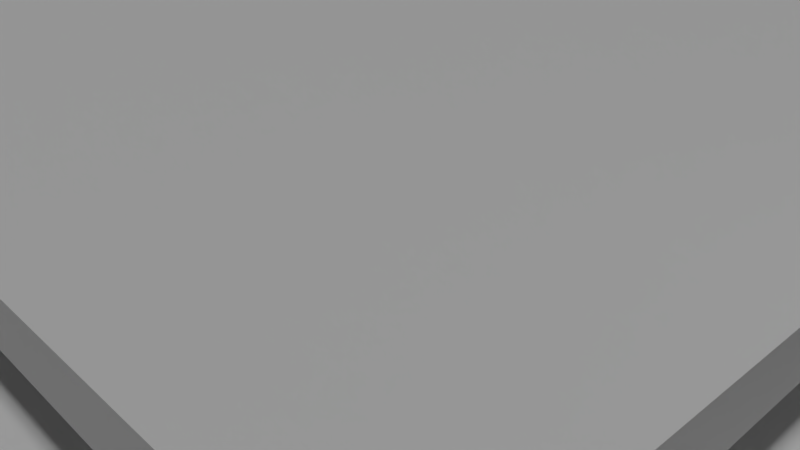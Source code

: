 # Source: harvest.blend  (saved by Blender 2.79.0; exported with 4.5.12 LTS)
import bpy
from mathutils import Matrix  # noqa: F401  (used for matrix-valued properties, if any)

bpy.ops.wm.read_factory_settings(use_empty=True)
scene = bpy.context.scene
scene.name = 'Scene'

# ---- collections
col_collection_1 = bpy.data.collections.new('Collection 1'); scene.collection.children.link(col_collection_1)

# ---- materials (node trees are filled in below, after node groups)
mat_stone = bpy.data.materials.new('Stone')
mat_stone.alpha_threshold = 0.0
mat_stone.use_transparent_shadow = False
mat_stone.roughness = 0.5
mat_default = bpy.data.materials.new('Default')
mat_default.alpha_threshold = 0.0
mat_default.use_transparent_shadow = False
mat_default.diffuse_color = (1.0, 0.0, 1.0, 1.0)
mat_default.roughness = 0.5
mat_grass1 = bpy.data.materials.new('Grass1')
mat_grass1.alpha_threshold = 0.0
mat_grass1.use_transparent_shadow = False
mat_grass1.roughness = 0.5
mat_rock1 = bpy.data.materials.new('Rock1')
mat_rock1.alpha_threshold = 0.0
mat_rock1.use_transparent_shadow = False
mat_rock1.roughness = 0.5
mat_rock2 = bpy.data.materials.new('Rock2')
mat_rock2.alpha_threshold = 0.0
mat_rock2.use_transparent_shadow = False
mat_rock2.roughness = 0.5
mat_rock3 = bpy.data.materials.new('Rock3')
mat_rock3.alpha_threshold = 0.0
mat_rock3.use_transparent_shadow = False
mat_rock3.roughness = 0.5
mat_grid = bpy.data.materials.new('Grid')
mat_grid.alpha_threshold = 0.0
mat_grid.use_transparent_shadow = False
mat_grid.roughness = 0.5

# ---- material node trees

# ---- world
world_world = bpy.data.worlds.new('World'); scene.world = world_world
world_world.color = (0.05088, 0.05088, 0.05088)
world_world.use_sun_shadow = False
world_world.sun_shadow_jitter_overblur = 0.0
world_world.cycles.sampling_method = 'MANUAL'

# ---- cameras
cam_camera = bpy.data.cameras.new('Camera')
cam_camera.clip_end = 100.0
cam_camera.lens = 35.0
cam_camera.sensor_width = 32.0
cam_camera.sensor_height = 18.0
cam_camera.ortho_scale = 7.314
cam_camera.dof.focus_distance = 0.0
cam_camera.dof.aperture_fstop = 128.0

# ---- lights
light_hemi = bpy.data.lights.new('Hemi', 'SUN')
light_hemi.transmission_factor = 0.0
light_hemi.angle = 0.1993
light_hemi.energy = 1.0
light_hemi.shadow_buffer_clip_start = 0.5
light_hemi.shadow_soft_size = 0.1
light_hemi.shadow_cascade_max_distance = 1000.0

# ---- meshes
me_suzanne = bpy.data.meshes.new('Suzanne')
me_suzanne.from_pydata([(0.1094, -0.1914, 0.04102), (-0.1094, -0.1914, 0.04102), (0.125, -0.1719, 0.02344), (-0.125, -0.1719, 0.02344), (0.1367, -0.1445, 0.01367), (-0.1367, -0.1445, 0.01367), (0.08789, -0.1543, -0.005859), (-0.08789, -0.1543, -0.005859), (0.08789, -0.1797, 0.007812), (-0.08789, -0.1797, 0.007812), (0.08789, -0.1953, 0.0332), (-0.08789, -0.1953, 0.0332), (0.06836, -0.1992, 0.04102), (-0.06836, -0.1992, 0.04102), (0.05078, -0.1855, 0.02344), (-0.05078, -0.1855, 0.02344), (0.03906, -0.1621, 0.01367), (-0.03906, -0.1621, 0.01367), (0.01953, -0.1641, 0.06055), (-0.01953, -0.1641, 0.06055), (0.03516, -0.1855, 0.06055), (-0.03516, -0.1855, 0.06055), (0.06055, -0.1992, 0.06055), (-0.06055, -0.1992, 0.06055), (0.06836, -0.1992, 0.08203), (-0.06836, -0.1992, 0.08203), (0.05078, -0.1855, 0.09766), (-0.05078, -0.1855, 0.09766), (0.03906, -0.1621, 0.1094), (-0.03906, -0.1621, 0.1094), (0.08789, -0.1543, 0.1289), (-0.08789, -0.1543, 0.1289), (0.08789, -0.1797, 0.1133), (-0.08789, -0.1797, 0.1133), (0.08789, -0.1953, 0.08984), (-0.08789, -0.1953, 0.08984), (0.1094, -0.1914, 0.08203), (-0.1094, -0.1914, 0.08203), (0.125, -0.1719, 0.09766), (-0.125, -0.1719, 0.09766), (0.1367, -0.1445, 0.1094), (-0.1367, -0.1445, 0.1094), (0.1562, -0.1406, 0.06055), (-0.1562, -0.1406, 0.06055), (0.1406, -0.168, 0.06055), (-0.1406, -0.168, 0.06055), (0.1172, -0.1895, 0.06055), (-0.1172, -0.1895, 0.06055), (0.1191, -0.1934, 0.06055), (-0.1191, -0.1934, 0.06055), (0.1113, -0.1953, 0.08398), (-0.1113, -0.1953, 0.08398), (0.08789, -0.2012, 0.09375), (-0.08789, -0.2012, 0.09375), (0.06641, -0.2051, 0.08398), (-0.06641, -0.2051, 0.08398), (0.05664, -0.2051, 0.06055), (-0.05664, -0.2051, 0.06055), (0.06641, -0.2051, 0.03906), (-0.06641, -0.2051, 0.03906), (0.08789, -0.207, 0.06055), (-0.08789, -0.207, 0.06055), (0.08789, -0.2012, 0.0293), (-0.08789, -0.2012, 0.0293), (0.1113, -0.1953, 0.03906), (-0.1113, -0.1953, 0.03906), (0.0, -0.1855, 0.1074), (0.0, -0.2051, 0.08789), (0.0, -0.1836, -0.1699), (0.0, -0.1953, -0.08008), (0.0, -0.1992, -0.04688), (0.0, -0.1797, -0.1934), (0.0, -0.1504, 0.1016), (0.0, -0.1426, 0.1426), (0.0, 0.1367, 0.2246), (0.0, 0.2129, 0.1406), (0.0, 0.207, 0.01758), (0.0, 0.08789, -0.0957), (0.05078, -0.1406, -0.04688), (-0.05078, -0.1406, -0.04688), (0.07812, -0.1426, -0.1094), (-0.07812, -0.1426, -0.1094), (0.08789, -0.1426, -0.1738), (-0.08789, -0.1426, -0.1738), (0.0918, -0.1328, -0.2227), (-0.0918, -0.1328, -0.2227), (0.08203, -0.1309, -0.2363), (-0.08203, -0.1309, -0.2363), (0.04492, -0.1387, -0.2422), (-0.04492, -0.1387, -0.2422), (0.0, -0.1445, -0.2461), (0.1094, -0.1328, -0.03516), (-0.1094, -0.1328, -0.03516), (0.1582, -0.1348, -0.009766), (-0.1582, -0.1348, -0.009766), (0.207, -0.1113, 0.03711), (-0.207, -0.1113, 0.03711), (0.2148, -0.1484, 0.1074), (-0.2148, -0.1484, 0.1074), (0.1777, -0.1562, 0.1211), (-0.1777, -0.1562, 0.1211), (0.123, -0.1719, 0.1504), (-0.123, -0.1719, 0.1504), (0.08008, -0.1836, 0.1895), (-0.08008, -0.1836, 0.1895), (0.03906, -0.1895, 0.1797), (-0.03906, -0.1895, 0.1797), (0.01562, -0.1875, 0.123), (-0.01562, -0.1875, 0.123), (0.04102, -0.1934, 0.1035), (-0.04102, -0.1934, 0.1035), (0.03125, -0.1914, 0.07617), (-0.03125, -0.1914, 0.07617), (0.05078, -0.1855, 0.02344), (-0.05078, -0.1855, 0.02344), (0.09375, -0.1758, 0.003906), (-0.09375, -0.1758, 0.003906), (0.123, -0.168, 0.01562), (-0.123, -0.168, 0.01562), (0.1562, -0.1621, 0.04688), (-0.1562, -0.1621, 0.04688), (0.1602, -0.1621, 0.07422), (-0.1602, -0.1621, 0.07422), (0.1504, -0.166, 0.09375), (-0.1504, -0.166, 0.09375), (0.1074, -0.1797, 0.1094), (-0.1074, -0.1797, 0.1094), (0.0625, -0.1895, 0.1172), (-0.0625, -0.1895, 0.1172), (0.0, -0.1836, -0.1914), (0.02734, -0.1836, -0.1797), (-0.02734, -0.1836, -0.1797), (0.0293, -0.1777, -0.209), (-0.0293, -0.1777, -0.209), (0.01562, -0.1738, -0.2207), (-0.01562, -0.1738, -0.2207), (0.0, -0.1719, -0.2227), (0.0, -0.1875, -0.04883), (0.0, -0.1855, -0.03516), (0.02539, -0.1855, -0.03711), (-0.02539, -0.1855, -0.03711), (0.03125, -0.1875, -0.05664), (-0.03125, -0.1875, -0.05664), (0.02148, -0.1855, -0.07227), (-0.02148, -0.1855, -0.07227), (0.09961, -0.168, -0.01172), (-0.09961, -0.168, -0.01172), (0.1543, -0.1562, 0.01367), (-0.1543, -0.1562, 0.01367), (0.1816, -0.1504, 0.05078), (-0.1816, -0.1504, 0.05078), (0.1855, -0.1641, 0.09375), (-0.1855, -0.1641, 0.09375), (0.1719, -0.1816, 0.1035), (-0.1719, -0.1816, 0.1035), (0.1094, -0.1992, 0.1367), (-0.1094, -0.1992, 0.1367), (0.07812, -0.209, 0.1602), (-0.07812, -0.209, 0.1602), (0.05078, -0.2129, 0.1543), (-0.05078, -0.2129, 0.1543), (0.02539, -0.2109, 0.1074), (-0.02539, -0.2109, 0.1074), (0.03125, -0.2031, -0.02539), (-0.03125, -0.2031, -0.02539), (0.05273, -0.1777, -0.1113), (-0.05273, -0.1777, -0.1113), (0.0625, -0.1719, -0.1758), (-0.0625, -0.1719, -0.1758), (0.06641, -0.166, -0.2051), (-0.06641, -0.166, -0.2051), (0.05859, -0.1582, -0.2285), (-0.05859, -0.1582, -0.2285), (0.04102, -0.1582, -0.2324), (-0.04102, -0.1582, -0.2324), (0.0, -0.1602, -0.2363), (0.0, -0.1816, 0.01172), (0.0, -0.1914, 0.05273), (0.08203, -0.1855, 0.1191), (-0.08203, -0.1855, 0.1191), (0.04102, -0.1875, 0.03516), (-0.04102, -0.1875, 0.03516), (0.0332, -0.1895, 0.05273), (-0.0332, -0.1895, 0.05273), (0.0293, -0.1836, -0.1719), (-0.0293, -0.1836, -0.1719), (0.01953, -0.1875, -0.1113), (-0.01953, -0.1875, -0.1113), (0.0, -0.1875, -0.1113), (0.0, -0.1855, -0.08203), (0.02344, -0.1953, -0.06836), (-0.02344, -0.1953, -0.06836), (0.0332, -0.1992, -0.05664), (-0.0332, -0.1992, -0.05664), (0.02734, -0.1953, -0.0332), (-0.02734, -0.1953, -0.0332), (0.009766, -0.1953, -0.03125), (-0.009766, -0.1953, -0.03125), (0.0, -0.207, -0.05078), (0.01172, -0.2031, -0.03711), (-0.01172, -0.2031, -0.03711), (0.02344, -0.2031, -0.03906), (-0.02344, -0.2031, -0.03906), (0.02734, -0.207, -0.05664), (-0.02734, -0.207, -0.05664), (0.01953, -0.2012, -0.0625), (-0.01953, -0.2012, -0.0625), (0.0, -0.2012, -0.07227), (0.06445, -0.1387, -0.07812), (-0.06445, -0.1387, -0.07812), (0.04102, -0.1777, -0.06055), (-0.04102, -0.1777, -0.06055), (0.04492, -0.1777, -0.07812), (-0.04492, -0.1777, -0.07812), (0.05859, -0.1387, -0.0625), (-0.05859, -0.1387, -0.0625), (0.0, -0.1719, -0.2188), (0.01172, -0.1719, -0.2168), (-0.01172, -0.1719, -0.2168), (0.02344, -0.1777, -0.2051), (-0.02344, -0.1777, -0.2051), (0.02344, -0.1816, -0.1855), (-0.02344, -0.1816, -0.1855), (0.0, -0.1641, -0.1953), (0.02344, -0.166, -0.1875), (-0.02344, -0.166, -0.1875), (0.02344, -0.1602, -0.2031), (-0.02344, -0.1602, -0.2031), (0.01172, -0.1582, -0.2129), (-0.01172, -0.1582, -0.2129), (0.0, -0.1582, -0.2148), (0.04297, -0.1953, 0.05469), (-0.04297, -0.1953, 0.05469), (0.04688, -0.1934, 0.03906), (-0.04688, -0.1934, 0.03906), (0.08398, -0.1895, 0.1074), (-0.08398, -0.1895, 0.1074), (0.06836, -0.1934, 0.1055), (-0.06836, -0.1934, 0.1055), (0.1055, -0.1934, 0.09961), (-0.1055, -0.1934, 0.09961), (0.1406, -0.1738, 0.08789), (-0.1406, -0.1738, 0.08789), (0.1465, -0.1719, 0.07227), (-0.1465, -0.1719, 0.07227), (0.1445, -0.1699, 0.04883), (-0.1445, -0.1699, 0.04883), (0.1191, -0.1797, 0.02539), (-0.1191, -0.1797, 0.02539), (0.09375, -0.1855, 0.01562), (-0.09375, -0.1855, 0.01562), (0.05664, -0.1953, 0.02734), (-0.05664, -0.1953, 0.02734), (0.04492, -0.1953, 0.07422), (-0.04492, -0.1953, 0.07422), (0.05273, -0.1953, 0.09375), (-0.05273, -0.1953, 0.09375), (0.05859, -0.1895, 0.08984), (-0.05859, -0.1895, 0.08984), (0.04883, -0.1895, 0.07422), (-0.04883, -0.1895, 0.07422), (0.06055, -0.1895, 0.03125), (-0.06055, -0.1895, 0.03125), (0.09375, -0.1816, 0.02148), (-0.09375, -0.1816, 0.02148), (0.1152, -0.1758, 0.0293), (-0.1152, -0.1758, 0.0293), (0.1367, -0.168, 0.05273), (-0.1367, -0.168, 0.05273), (0.1387, -0.168, 0.07031), (-0.1387, -0.168, 0.07031), (0.1328, -0.1699, 0.08398), (-0.1328, -0.1699, 0.08398), (0.1035, -0.1875, 0.09766), (-0.1035, -0.1875, 0.09766), (0.07031, -0.1914, 0.09961), (-0.07031, -0.1914, 0.09961), (0.08398, -0.1875, 0.1016), (-0.08398, -0.1875, 0.1016), (0.05078, -0.1875, 0.04297), (-0.05078, -0.1875, 0.04297), (0.04883, -0.1875, 0.05664), (-0.04883, -0.1875, 0.05664), (0.02734, -0.1523, 0.1152), (-0.02734, -0.1523, 0.1152), (0.04883, -0.1543, 0.166), (-0.04883, -0.1543, 0.166), (0.08398, -0.1484, 0.1719), (-0.08398, -0.1484, 0.1719), (0.1211, -0.1387, 0.1387), (-0.1211, -0.1387, 0.1387), (0.1699, -0.123, 0.1133), (-0.1699, -0.123, 0.1133), (0.1992, -0.1152, 0.1016), (-0.1992, -0.1152, 0.1016), (0.1934, -0.09375, 0.04102), (-0.1934, -0.09375, 0.04102), (0.1504, -0.1035, 0.0), (-0.1504, -0.1035, 0.0), (0.1094, -0.1172, -0.02344), (-0.1094, -0.1172, -0.02344), (0.0, -0.07227, 0.2246), (0.0, 0.01953, 0.2461), (0.0, 0.168, -0.04883), (0.0, -0.04688, -0.1152), (0.0, -0.1152, -0.2441), (0.0, -0.08594, -0.2012), (0.0, -0.08008, -0.1426), (0.0, -0.07031, -0.1211), (0.2129, -0.01367, 0.05859), (-0.2129, -0.01367, 0.05859), (0.2148, 0.01172, 0.08008), (-0.2148, 0.01172, 0.08008), (0.1934, 0.1094, 0.06641), (-0.1934, 0.1094, 0.06641), (0.1152, 0.1758, 0.1094), (-0.1152, 0.1758, 0.1094), (0.1836, -0.01758, -0.01172), (-0.1836, -0.01758, -0.01172), (0.1484, 0.04102, -0.03125), (-0.1484, 0.04102, -0.03125), (0.1602, 0.1074, -0.001953), (-0.1602, 0.1074, -0.001953), (0.08398, 0.166, 0.01367), (-0.08398, 0.166, 0.01367), (0.05859, -0.1016, -0.08789), (-0.05859, -0.1016, -0.08789), (0.04492, -0.06445, -0.1035), (-0.04492, -0.06445, -0.1035), (0.07227, -0.0957, -0.1777), (-0.07227, -0.0957, -0.1777), (0.0625, -0.09766, -0.125), (-0.0625, -0.09766, -0.125), (0.08203, -0.09961, -0.2285), (-0.08203, -0.09961, -0.2285), (0.03516, -0.0918, -0.1895), (-0.03516, -0.0918, -0.1895), (0.03125, -0.08984, -0.1348), (-0.03125, -0.08984, -0.1348), (0.04102, -0.1094, -0.2363), (-0.04102, -0.1094, -0.2363), (0.05469, -0.1074, -0.07031), (-0.05469, -0.1074, -0.07031), (0.05273, -0.1172, -0.05664), (-0.05273, -0.1172, -0.05664), (0.05078, -0.125, -0.04297), (-0.05078, -0.125, -0.04297), (0.05273, -0.04102, -0.09766), (-0.05273, -0.04102, -0.09766), (0.07422, 0.06641, -0.07812), (-0.07422, 0.06641, -0.07812), (0.08594, 0.1348, -0.03711), (-0.08594, 0.1348, -0.03711), (0.1133, 0.0957, 0.2168), (-0.1133, 0.0957, 0.2168), (0.1133, 0.01758, 0.2324), (-0.1133, 0.01758, 0.2324), (0.1133, -0.05859, 0.2129), (-0.1133, -0.05859, 0.2129), (0.1152, -0.1074, 0.1309), (-0.1152, -0.1074, 0.1309), (0.1816, -0.08398, 0.1016), (-0.1816, -0.08398, 0.1016), (0.1582, -0.07031, 0.1133), (-0.1582, -0.07031, 0.1133), (0.1602, -0.01367, 0.1758), (-0.1602, -0.01367, 0.1758), (0.1992, -0.03125, 0.1406), (-0.1992, -0.03125, 0.1406), (0.1992, 0.0293, 0.1543), (-0.1992, 0.0293, 0.1543), (0.1602, 0.04883, 0.1875), (-0.1602, 0.04883, 0.1875), (0.1602, 0.1113, 0.1699), (-0.1602, 0.1113, 0.1699), (0.1992, 0.08984, 0.1348), (-0.1992, 0.08984, 0.1348), (0.1543, 0.1465, 0.08203), (-0.1543, 0.1465, 0.08203), (0.1211, 0.1367, 0.005859), (-0.1211, 0.1367, 0.005859), (0.2051, 0.05078, 0.08203), (-0.2051, 0.05078, 0.08203), (0.1016, -0.03711, -0.04297), (-0.1016, -0.03711, -0.04297), (0.1074, 0.05273, -0.04883), (-0.1074, 0.05273, -0.04883), (0.2227, 0.05859, 0.1016), (-0.2227, 0.05859, 0.1016), (0.1934, 0.03125, -0.03516), (-0.1934, 0.03125, -0.03516), (0.2598, 0.08203, -0.02539), (-0.2598, 0.08203, -0.02539), (0.3203, 0.1074, 0.01367), (-0.3203, 0.1074, 0.01367), (0.3379, 0.1055, 0.08008), (-0.3379, 0.1055, 0.08008), (0.3086, 0.1055, 0.127), (-0.3086, 0.1055, 0.127), (0.2559, 0.07812, 0.1191), (-0.2559, 0.07812, 0.1191), (0.2539, 0.07227, 0.1035), (-0.2539, 0.07227, 0.1035), (0.2969, 0.09766, 0.1094), (-0.2969, 0.09766, 0.1094), (0.3164, 0.1016, 0.07227), (-0.3164, 0.1016, 0.07227), (0.3027, 0.1016, 0.01953), (-0.3027, 0.1016, 0.01953), (0.2578, 0.07617, -0.009766), (-0.2578, 0.07617, -0.009766), (0.207, 0.0332, -0.01758), (-0.207, 0.0332, -0.01758), (0.2305, 0.05469, 0.08984), (-0.2305, 0.05469, 0.08984), (0.2363, 0.07227, 0.07617), (-0.2363, 0.07227, 0.07617), (0.2207, 0.05273, -0.005859), (-0.2207, 0.05273, -0.005859), (0.2598, 0.0918, 0.0), (-0.2598, 0.0918, 0.0), (0.2969, 0.1113, 0.02344), (-0.2969, 0.1113, 0.02344), (0.3086, 0.1113, 0.0625), (-0.3086, 0.1113, 0.0625), (0.293, 0.1094, 0.08984), (-0.293, 0.1094, 0.08984), (0.2559, 0.08984, 0.08594), (-0.2559, 0.08984, 0.08594), (0.2109, 0.05273, 0.07227), (-0.2109, 0.05273, 0.07227), (0.209, 0.06836, 0.04297), (-0.209, 0.06836, 0.04297), (0.1895, 0.06836, 0.02344), (-0.1895, 0.06836, 0.02344), (0.2051, 0.06836, 0.02148), (-0.2051, 0.06836, 0.02148), (0.2109, 0.06836, 0.003906), (-0.2109, 0.06836, 0.003906), (0.2031, 0.06836, -0.003906), (-0.2031, 0.06836, -0.003906), (0.1816, 0.01758, 0.0), (-0.1816, 0.01758, 0.0), (0.1797, 0.04297, -0.005859), (-0.1797, 0.04297, -0.005859), (0.1797, 0.04688, 0.009766), (-0.1797, 0.04688, 0.009766), (0.1992, 0.05273, 0.05078), (-0.1992, 0.05273, 0.05078), (0.2227, 0.06641, 0.06055), (-0.2227, 0.06641, 0.06055), (0.2227, 0.08008, 0.05859), (-0.2227, 0.08008, 0.05859), (0.2031, 0.08008, -0.003906), (-0.2031, 0.08008, -0.003906), (0.2129, 0.08008, 0.003906), (-0.2129, 0.08008, 0.003906), (0.207, 0.08008, 0.01953), (-0.207, 0.08008, 0.01953), (0.1914, 0.08008, 0.02344), (-0.1914, 0.08008, 0.02344), (0.2109, 0.08008, 0.04297), (-0.2109, 0.08008, 0.04297), (0.2598, 0.1035, 0.08203), (-0.2598, 0.1035, 0.08203), (0.2969, 0.1211, 0.08594), (-0.2969, 0.1211, 0.08594), (0.3145, 0.123, 0.06055), (-0.3145, 0.123, 0.06055), (0.3027, 0.1211, 0.02148), (-0.3027, 0.1211, 0.02148), (0.2617, 0.1055, 0.0), (-0.2617, 0.1055, 0.0), (0.2207, 0.06641, -0.003906), (-0.2207, 0.06641, -0.003906), (0.2383, 0.08594, 0.07227), (-0.2383, 0.08594, 0.07227), (0.2227, 0.08203, 0.02734), (-0.2227, 0.08203, 0.02734), (0.2344, 0.08398, 0.01562), (-0.2344, 0.08398, 0.01562), (0.25, 0.0918, 0.03125), (-0.25, 0.0918, 0.03125), (0.2402, 0.08789, 0.04297), (-0.2402, 0.08789, 0.04297), (0.2539, 0.09375, 0.05859), (-0.2539, 0.09375, 0.05859), (0.2637, 0.0957, 0.04688), (-0.2637, 0.0957, 0.04688), (0.2773, 0.09766, 0.05273), (-0.2773, 0.09766, 0.05273), (0.2715, 0.09766, 0.06836), (-0.2715, 0.09766, 0.06836), (0.2559, 0.1211, 0.1094), (-0.2559, 0.1211, 0.1094), (0.3125, 0.1367, 0.1172), (-0.3125, 0.1367, 0.1172), (0.3418, 0.125, 0.07422), (-0.3418, 0.125, 0.07422), (0.3281, 0.1328, 0.01367), (-0.3281, 0.1328, 0.01367), (0.2598, 0.123, -0.02148), (-0.2598, 0.123, -0.02148), (0.1973, 0.08203, -0.03125), (-0.1973, 0.08203, -0.03125), (0.2148, 0.0957, 0.0957), (-0.2148, 0.0957, 0.0957)], [], [(46, 0, 2, 44), (3, 1, 47, 45), (44, 2, 4, 42), (5, 3, 45, 43), (2, 8, 6, 4), (7, 9, 3, 5), (0, 10, 8, 2), (9, 11, 1, 3), (10, 12, 14, 8), (15, 13, 11, 9), (8, 14, 16, 6), (17, 15, 9, 7), (14, 20, 18, 16), (19, 21, 15, 17), (12, 22, 20, 14), (21, 23, 13, 15), (22, 24, 26, 20), (27, 25, 23, 21), (20, 26, 28, 18), (29, 27, 21, 19), (26, 32, 30, 28), (31, 33, 27, 29), (24, 34, 32, 26), (33, 35, 25, 27), (34, 36, 38, 32), (39, 37, 35, 33), (32, 38, 40, 30), (41, 39, 33, 31), (38, 44, 42, 40), (43, 45, 39, 41), (36, 46, 44, 38), (45, 47, 37, 39), (46, 36, 50, 48), (51, 37, 47, 49), (36, 34, 52, 50), (53, 35, 37, 51), (34, 24, 54, 52), (55, 25, 35, 53), (24, 22, 56, 54), (57, 23, 25, 55), (22, 12, 58, 56), (59, 13, 23, 57), (12, 10, 62, 58), (63, 11, 13, 59), (10, 0, 64, 62), (65, 1, 11, 63), (0, 46, 48, 64), (49, 47, 1, 65), (60, 64, 48), (49, 65, 61), (62, 64, 60), (61, 65, 63), (60, 58, 62), (63, 59, 61), (60, 56, 58), (59, 57, 61), (60, 54, 56), (57, 55, 61), (60, 52, 54), (55, 53, 61), (60, 50, 52), (53, 51, 61), (60, 48, 50), (51, 49, 61), (88, 173, 175, 90), (175, 174, 89, 90), (86, 171, 173, 88), (174, 172, 87, 89), (84, 169, 171, 86), (172, 170, 85, 87), (82, 167, 169, 84), (170, 168, 83, 85), (80, 165, 167, 82), (168, 166, 81, 83), (78, 91, 145, 163), (146, 92, 79, 164), (91, 93, 147, 145), (148, 94, 92, 146), (93, 95, 149, 147), (150, 96, 94, 148), (95, 97, 151, 149), (152, 98, 96, 150), (97, 99, 153, 151), (154, 100, 98, 152), (99, 101, 155, 153), (156, 102, 100, 154), (101, 103, 157, 155), (158, 104, 102, 156), (103, 105, 159, 157), (160, 106, 104, 158), (105, 107, 161, 159), (162, 108, 106, 160), (107, 66, 67, 161), (67, 66, 108, 162), (109, 127, 159, 161), (160, 128, 110, 162), (127, 178, 157, 159), (158, 179, 128, 160), (125, 155, 157, 178), (158, 156, 126, 179), (123, 153, 155, 125), (156, 154, 124, 126), (121, 151, 153, 123), (154, 152, 122, 124), (119, 149, 151, 121), (152, 150, 120, 122), (117, 147, 149, 119), (150, 148, 118, 120), (115, 145, 147, 117), (148, 146, 116, 118), (113, 163, 145, 115), (146, 164, 114, 116), (113, 180, 176, 163), (176, 181, 114, 164), (109, 161, 67, 111), (67, 162, 110, 112), (111, 67, 177, 182), (177, 67, 112, 183), (176, 180, 182, 177), (183, 181, 176, 177), (134, 136, 175, 173), (175, 136, 135, 174), (132, 134, 173, 171), (174, 135, 133, 172), (130, 132, 171, 169), (172, 133, 131, 170), (165, 186, 184, 167), (185, 187, 166, 168), (130, 169, 167, 184), (168, 170, 131, 185), (143, 189, 188, 186), (188, 189, 144, 187), (184, 186, 188, 68), (188, 187, 185, 68), (129, 130, 184, 68), (185, 131, 129, 68), (141, 192, 190, 143), (191, 193, 142, 144), (139, 194, 192, 141), (193, 195, 140, 142), (138, 196, 194, 139), (195, 197, 138, 140), (137, 70, 196, 138), (197, 70, 137, 138), (189, 143, 190, 69), (191, 144, 189, 69), (69, 190, 205, 207), (206, 191, 69, 207), (70, 198, 199, 196), (200, 198, 70, 197), (196, 199, 201, 194), (202, 200, 197, 195), (194, 201, 203, 192), (204, 202, 195, 193), (192, 203, 205, 190), (206, 204, 193, 191), (198, 203, 201, 199), (202, 204, 198, 200), (198, 207, 205, 203), (206, 207, 198, 204), (138, 139, 163, 176), (164, 140, 138, 176), (139, 141, 210, 163), (211, 142, 140, 164), (141, 143, 212, 210), (213, 144, 142, 211), (143, 186, 165, 212), (166, 187, 144, 213), (80, 208, 212, 165), (213, 209, 81, 166), (208, 214, 210, 212), (211, 215, 209, 213), (78, 163, 210, 214), (211, 164, 79, 215), (130, 129, 71, 221), (71, 129, 131, 222), (132, 130, 221, 219), (222, 131, 133, 220), (134, 132, 219, 217), (220, 133, 135, 218), (136, 134, 217, 216), (218, 135, 136, 216), (216, 217, 228, 230), (229, 218, 216, 230), (217, 219, 226, 228), (227, 220, 218, 229), (219, 221, 224, 226), (225, 222, 220, 227), (221, 71, 223, 224), (223, 71, 222, 225), (223, 230, 228, 224), (229, 230, 223, 225), (224, 228, 226), (227, 229, 225), (182, 180, 233, 231), (234, 181, 183, 232), (111, 182, 231, 253), (232, 183, 112, 254), (109, 111, 253, 255), (254, 112, 110, 256), (180, 113, 251, 233), (252, 114, 181, 234), (113, 115, 249, 251), (250, 116, 114, 252), (115, 117, 247, 249), (248, 118, 116, 250), (117, 119, 245, 247), (246, 120, 118, 248), (119, 121, 243, 245), (244, 122, 120, 246), (121, 123, 241, 243), (242, 124, 122, 244), (123, 125, 239, 241), (240, 126, 124, 242), (125, 178, 235, 239), (236, 179, 126, 240), (178, 127, 237, 235), (238, 128, 179, 236), (127, 109, 255, 237), (256, 110, 128, 238), (237, 255, 257, 275), (258, 256, 238, 276), (235, 237, 275, 277), (276, 238, 236, 278), (239, 235, 277, 273), (278, 236, 240, 274), (241, 239, 273, 271), (274, 240, 242, 272), (243, 241, 271, 269), (272, 242, 244, 270), (245, 243, 269, 267), (270, 244, 246, 268), (247, 245, 267, 265), (268, 246, 248, 266), (249, 247, 265, 263), (266, 248, 250, 264), (251, 249, 263, 261), (264, 250, 252, 262), (233, 251, 261, 279), (262, 252, 234, 280), (255, 253, 259, 257), (260, 254, 256, 258), (253, 231, 281, 259), (282, 232, 254, 260), (231, 233, 279, 281), (280, 234, 232, 282), (66, 107, 283, 72), (284, 108, 66, 72), (107, 105, 285, 283), (286, 106, 108, 284), (105, 103, 287, 285), (288, 104, 106, 286), (103, 101, 289, 287), (290, 102, 104, 288), (101, 99, 291, 289), (292, 100, 102, 290), (99, 97, 293, 291), (294, 98, 100, 292), (97, 95, 295, 293), (296, 96, 98, 294), (95, 93, 297, 295), (298, 94, 96, 296), (93, 91, 299, 297), (300, 92, 94, 298), (307, 308, 327, 337), (328, 308, 307, 338), (306, 307, 337, 335), (338, 307, 306, 336), (305, 306, 335, 339), (336, 306, 305, 340), (88, 90, 305, 339), (305, 90, 89, 340), (86, 88, 339, 333), (340, 89, 87, 334), (84, 86, 333, 329), (334, 87, 85, 330), (82, 84, 329, 331), (330, 85, 83, 332), (329, 335, 337, 331), (338, 336, 330, 332), (329, 333, 339, 335), (340, 334, 330, 336), (325, 331, 337, 327), (338, 332, 326, 328), (80, 82, 331, 325), (332, 83, 81, 326), (208, 341, 343, 214), (344, 342, 209, 215), (80, 325, 341, 208), (342, 326, 81, 209), (78, 214, 343, 345), (344, 215, 79, 346), (78, 345, 299, 91), (300, 346, 79, 92), (76, 323, 351, 303), (352, 324, 76, 303), (303, 351, 349, 77), (350, 352, 303, 77), (77, 349, 347, 304), (348, 350, 77, 304), (304, 347, 327, 308), (328, 348, 304, 308), (325, 327, 347, 341), (348, 328, 326, 342), (295, 297, 317, 309), (318, 298, 296, 310), (75, 315, 323, 76), (324, 316, 75, 76), (301, 357, 355, 302), (356, 358, 301, 302), (302, 355, 353, 74), (354, 356, 302, 74), (74, 353, 315, 75), (316, 354, 74, 75), (291, 293, 361, 363), (362, 294, 292, 364), (363, 361, 367, 365), (368, 362, 364, 366), (365, 367, 369, 371), (370, 368, 366, 372), (371, 369, 375, 373), (376, 370, 372, 374), (313, 377, 373, 375), (374, 378, 314, 376), (315, 353, 373, 377), (374, 354, 316, 378), (353, 355, 371, 373), (372, 356, 354, 374), (355, 357, 365, 371), (366, 358, 356, 372), (357, 359, 363, 365), (364, 360, 358, 366), (289, 291, 363, 359), (364, 292, 290, 360), (73, 359, 357, 301), (358, 360, 73, 301), (283, 285, 287, 289), (288, 286, 284, 290), (283, 289, 359, 73), (360, 290, 284, 73), (72, 283, 73), (73, 284, 72), (293, 295, 309, 361), (310, 296, 294, 362), (309, 311, 367, 361), (368, 312, 310, 362), (311, 381, 369, 367), (370, 382, 312, 368), (313, 375, 369, 381), (370, 376, 314, 382), (347, 349, 385, 383), (386, 350, 348, 384), (317, 383, 385, 319), (386, 384, 318, 320), (297, 299, 383, 317), (384, 300, 298, 318), (299, 343, 341, 383), (342, 344, 300, 384), (341, 347, 383), (384, 348, 342), (299, 345, 343), (344, 346, 300), (313, 321, 379, 377), (380, 322, 314, 378), (315, 377, 379, 323), (380, 378, 316, 324), (319, 385, 379, 321), (380, 386, 320, 322), (349, 351, 379, 385), (380, 352, 350, 386), (323, 379, 351), (352, 380, 324), (399, 387, 413, 401), (414, 388, 400, 402), (399, 401, 403, 397), (404, 402, 400, 398), (397, 403, 405, 395), (406, 404, 398, 396), (395, 405, 407, 393), (408, 406, 396, 394), (393, 407, 409, 391), (410, 408, 394, 392), (391, 409, 411, 389), (412, 410, 392, 390), (409, 419, 417, 411), (418, 420, 410, 412), (407, 421, 419, 409), (420, 422, 408, 410), (405, 423, 421, 407), (422, 424, 406, 408), (403, 425, 423, 405), (424, 426, 404, 406), (401, 427, 425, 403), (426, 428, 402, 404), (401, 413, 415, 427), (416, 414, 402, 428), (317, 319, 443, 441), (444, 320, 318, 442), (319, 389, 411, 443), (412, 390, 320, 444), (309, 317, 441, 311), (442, 318, 310, 312), (381, 429, 413, 387), (414, 430, 382, 388), (411, 417, 439, 443), (440, 418, 412, 444), (437, 445, 443, 439), (444, 446, 438, 440), (433, 445, 437, 435), (438, 446, 434, 436), (431, 447, 445, 433), (446, 448, 432, 434), (429, 447, 431, 449), (432, 448, 430, 450), (413, 429, 449, 415), (450, 430, 414, 416), (311, 447, 429, 381), (430, 448, 312, 382), (311, 441, 445, 447), (446, 442, 312, 448), (441, 443, 445), (446, 444, 442), (415, 449, 451, 475), (452, 450, 416, 476), (449, 431, 461, 451), (462, 432, 450, 452), (431, 433, 459, 461), (460, 434, 432, 462), (433, 435, 457, 459), (458, 436, 434, 460), (435, 437, 455, 457), (456, 438, 436, 458), (437, 439, 453, 455), (454, 440, 438, 456), (439, 417, 473, 453), (474, 418, 440, 454), (427, 415, 475, 463), (476, 416, 428, 464), (425, 427, 463, 465), (464, 428, 426, 466), (423, 425, 465, 467), (466, 426, 424, 468), (421, 423, 467, 469), (468, 424, 422, 470), (419, 421, 469, 471), (470, 422, 420, 472), (417, 419, 471, 473), (472, 420, 418, 474), (457, 455, 479, 477), (480, 456, 458, 478), (477, 479, 481, 483), (482, 480, 478, 484), (483, 481, 487, 485), (488, 482, 484, 486), (485, 487, 489, 491), (490, 488, 486, 492), (463, 475, 485, 491), (486, 476, 464, 492), (451, 483, 485, 475), (486, 484, 452, 476), (451, 461, 477, 483), (478, 462, 452, 484), (457, 477, 461, 459), (462, 478, 458, 460), (453, 473, 479, 455), (480, 474, 454, 456), (471, 481, 479, 473), (480, 482, 472, 474), (469, 487, 481, 471), (482, 488, 470, 472), (467, 489, 487, 469), (488, 490, 468, 470), (465, 491, 489, 467), (490, 492, 466, 468), (463, 491, 465), (466, 492, 464), (391, 389, 503, 501), (504, 390, 392, 502), (393, 391, 501, 499), (502, 392, 394, 500), (395, 393, 499, 497), (500, 394, 396, 498), (397, 395, 497, 495), (498, 396, 398, 496), (399, 397, 495, 493), (496, 398, 400, 494), (387, 399, 493, 505), (494, 400, 388, 506), (493, 501, 503, 505), (504, 502, 494, 506), (493, 495, 499, 501), (500, 496, 494, 502), (495, 497, 499), (500, 498, 496), (313, 381, 387, 505), (388, 382, 314, 506), (313, 505, 503, 321), (504, 506, 314, 322), (319, 321, 503, 389), (504, 322, 320, 390)])
_uv = me_suzanne.uv_layers.new(name='UVMap')
_uv.uv.foreach_set('vector', [3.646, -1.22, 3.648, -1.34, 3.821, -1.401, 3.826, -1.141, 3.211, -2.464, 3.381, -2.395, 3.378, -2.276, 3.195, -2.204, 3.826, -1.141, 3.821, -1.401, 4.047, -1.443, 4.03, -1.049, 2.987, -2.516, 3.211, -2.464, 3.195, -2.204, 2.987, -2.122, 3.821, -1.401, 3.642, -1.584, 3.766, -1.762, 4.047, -1.443, 3.282, -2.822, 3.398, -2.639, 3.211, -2.464, 2.987, -2.516, 3.648, -1.34, 3.56, -1.435, 3.642, -1.584, 3.821, -1.401, 3.398, -2.639, 3.474, -2.486, 3.381, -2.395, 3.211, -2.464, 3.56, -1.435, 3.438, -1.436, 3.392, -1.588, 3.642, -1.584, 3.648, -2.632, 3.595, -2.482, 3.474, -2.486, 3.398, -2.639, 3.642, -1.584, 3.392, -1.588, 3.321, -1.806, 3.766, -1.762, 3.728, -2.846, 3.648, -2.632, 3.398, -2.639, 3.282, -2.822, 3.392, -1.588, 3.186, -1.43, 2.987, -1.505, 3.321, -1.806, 4.049, -2.531, 3.847, -2.465, 3.648, -2.632, 3.728, -2.846, 3.438, -1.436, 3.34, -1.358, 3.186, -1.43, 3.392, -1.588, 3.847, -2.465, 3.69, -2.399, 3.595, -2.482, 3.648, -2.632, 3.34, -1.358, 3.342, -1.223, 3.195, -1.165, 3.186, -1.43, 3.826, -2.2, 3.682, -2.265, 3.69, -2.399, 3.847, -2.465, 3.186, -1.43, 3.195, -1.165, 3.003, -1.057, 2.987, -1.505, 4.013, -2.083, 3.826, -2.2, 3.847, -2.465, 4.049, -2.531, 3.195, -1.165, 3.372, -0.9804, 3.322, -0.7664, 3.003, -1.057, 3.682, -1.808, 3.641, -2.024, 3.826, -2.2, 4.013, -2.083, 3.342, -1.223, 3.424, -1.133, 3.372, -0.9804, 3.195, -1.165, 3.641, -2.024, 3.596, -2.178, 3.682, -2.265, 3.826, -2.2, 3.424, -1.133, 3.554, -1.131, 3.628, -0.9697, 3.372, -0.9804, 3.384, -2.024, 3.466, -2.182, 3.596, -2.178, 3.641, -2.024, 3.372, -0.9804, 3.628, -0.9697, 3.741, -0.7664, 3.322, -0.7664, 3.263, -1.826, 3.384, -2.024, 3.641, -2.024, 3.682, -1.808, 3.628, -0.9697, 3.826, -1.141, 4.03, -1.049, 3.741, -0.7664, 2.987, -2.122, 3.195, -2.204, 3.384, -2.024, 3.263, -1.826, 3.554, -1.131, 3.646, -1.22, 3.826, -1.141, 3.628, -0.9697, 3.195, -2.204, 3.378, -2.276, 3.466, -2.182, 3.384, -2.024, 3.646, -1.22, 3.554, -1.131, 3.541, -1.153, 3.627, -1.228, 3.48, -2.204, 3.466, -2.182, 3.378, -2.276, 3.397, -2.283, 3.554, -1.131, 3.424, -1.133, 3.434, -1.169, 3.541, -1.153, 3.588, -2.214, 3.596, -2.178, 3.466, -2.182, 3.48, -2.204, 3.424, -1.133, 3.342, -1.223, 3.374, -1.239, 3.434, -1.169, 3.651, -2.282, 3.682, -2.265, 3.596, -2.178, 3.588, -2.214, 3.342, -1.223, 3.34, -1.358, 3.381, -1.338, 3.374, -1.239, 3.648, -2.381, 3.69, -2.399, 3.682, -2.265, 3.651, -2.282, 3.34, -1.358, 3.438, -1.436, 3.447, -1.402, 3.381, -1.338, 3.585, -2.449, 3.595, -2.482, 3.69, -2.399, 3.648, -2.381, 3.438, -1.436, 3.56, -1.435, 3.54, -1.404, 3.447, -1.402, 3.492, -2.454, 3.474, -2.486, 3.595, -2.482, 3.585, -2.449, 3.56, -1.435, 3.648, -1.34, 3.623, -1.333, 3.54, -1.404, 3.406, -2.388, 3.381, -2.395, 3.474, -2.486, 3.492, -2.454, 3.648, -1.34, 3.646, -1.22, 3.627, -1.228, 3.623, -1.333, 3.397, -2.283, 3.378, -2.276, 3.381, -2.395, 3.406, -2.388, 3.491, -1.288, 3.623, -1.333, 3.627, -1.228, 3.397, -2.283, 3.406, -2.388, 3.536, -2.336, 3.54, -1.404, 3.623, -1.333, 3.491, -1.288, 3.536, -2.336, 3.406, -2.388, 3.492, -2.454, 3.491, -1.288, 3.447, -1.402, 3.54, -1.404, 3.492, -2.454, 3.585, -2.449, 3.536, -2.336, 3.491, -1.288, 3.381, -1.338, 3.447, -1.402, 3.585, -2.449, 3.648, -2.381, 3.536, -2.336, 3.491, -1.288, 3.374, -1.239, 3.381, -1.338, 3.648, -2.381, 3.651, -2.282, 3.536, -2.336, 3.491, -1.288, 3.434, -1.169, 3.374, -1.239, 3.651, -2.282, 3.588, -2.214, 3.536, -2.336, 3.491, -1.288, 3.541, -1.153, 3.434, -1.169, 3.588, -2.214, 3.48, -2.204, 3.536, -2.336, 3.491, -1.288, 3.627, -1.228, 3.541, -1.153, 3.48, -2.204, 3.397, -2.283, 3.536, -2.336, -0.5593, 1.026, -0.5579, 1.031, -0.567, 1.035, -0.5684, 1.03, -0.567, 1.035, -0.5768, 1.037, -0.5785, 1.032, -0.5684, 1.03, -0.5536, 1.023, -0.5542, 1.029, -0.5579, 1.031, -0.5593, 1.026, -0.5768, 1.037, -0.581, 1.038, -0.5855, 1.032, -0.5785, 1.032, -0.5506, 1.022, -0.5483, 1.031, -0.5542, 1.029, -0.5536, 1.023, -0.581, 1.038, -0.5846, 1.044, -0.5884, 1.034, -0.5855, 1.032, -0.5376, 1.022, -0.5398, 1.037, -0.5483, 1.031, -0.5506, 1.022, -0.5846, 1.044, -0.588, 1.054, -0.6004, 1.042, -0.5884, 1.034, -0.4964, 1.02, -0.4992, 1.062, -0.5398, 1.037, -0.5376, 1.022, -0.588, 1.054, -0.6045, 1.11, -0.6457, 1.074, -0.6004, 1.042, -0.3975, 1.01, -0.339, 0.9318, -0.2705, 0.9739, -0.308, 1.171, -1.439, 1.631, -1.135, 1.103, -0.808, 1.2, -0.5262, 1.455, -0.339, 0.9318, -0.3017, 0.8667, -0.263, 0.8661, -0.2705, 0.9739, -1.78, 0.6786, -1.407, 0.7843, -1.135, 1.103, -1.439, 1.631, -0.3017, 0.8667, -0.2903, 0.7917, -0.2449, 0.8137, -0.263, 0.8661, -1.633, 0.06657, -1.196, 0.3316, -1.407, 0.7843, -1.78, 0.6786, -0.2903, 0.7917, -0.2406, 0.7592, -0.2173, 0.7741, -0.2449, 0.8137, -1.235, -0.3086, -1.075, -0.0625, -1.196, 0.3316, -1.633, 0.06657, -0.2406, 0.7592, -0.2136, 0.7411, -0.1936, 0.7666, -0.2173, 0.7741, -1.064, -0.547, -0.9116, -0.2649, -1.075, -0.0625, -1.235, -0.3086, -0.2136, 0.7411, -0.1444, 0.7053, -0.1106, 0.7375, -0.1936, 0.7666, -0.1299, -0.8095, -0.3654, -0.4445, -0.9116, -0.2649, -1.064, -0.547, -0.1444, 0.7053, -0.09065, 0.6754, -0.07068, 0.7082, -0.1106, 0.7375, 0.1876, -0.4517, -0.01267, -0.2464, -0.3654, -0.4445, -0.1299, -0.8095, -0.09065, 0.6754, -0.0595, 0.6607, -0.0367, 0.6954, -0.07068, 0.7082, 0.3381, -0.2391, 0.1169, -0.1314, -0.01267, -0.2464, 0.1876, -0.4517, -0.0595, 0.6607, 0.1063, 0.5723, 0.1414, 0.7296, -0.0367, 0.6954, 0.7378, 0.3145, 0.3083, 0.2669, 0.1169, -0.1314, 0.3381, -0.2391, 0.1063, 0.5723, 0.2724, 0.4756, 0.4665, 0.7706, 0.1414, 0.7296, 0.4665, 0.7706, 0.2724, 0.4756, 0.3083, 0.2669, 0.7378, 0.3145, 0.05491, 0.8038, -0.02535, 0.7804, -0.0367, 0.6954, 0.1414, 0.7296, 0.3381, -0.2391, 1.23, -0.8769, 1.346, -0.001715, 0.7378, 0.3145, -0.02535, 0.7804, -0.06741, 0.7804, -0.07068, 0.7082, -0.0367, 0.6954, 0.1876, -0.4517, 0.7896, -1.39, 1.23, -0.8769, 0.3381, -0.2391, -0.1163, 0.7874, -0.1106, 0.7375, -0.07068, 0.7082, -0.06741, 0.7804, 0.1876, -0.4517, -0.1299, -0.8095, -0.2453, -1.847, 0.7896, -1.39, -0.1821, 0.7951, -0.1936, 0.7666, -0.1106, 0.7375, -0.1163, 0.7874, -0.1299, -0.8095, -1.064, -0.547, -1.459, -0.9661, -0.2453, -1.847, -0.2063, 0.81, -0.2173, 0.7741, -0.1936, 0.7666, -0.1821, 0.7951, -1.064, -0.547, -1.235, -0.3086, -1.785, -0.5027, -1.459, -0.9661, -0.2263, 0.8413, -0.2449, 0.8137, -0.2173, 0.7741, -0.2063, 0.81, -1.235, -0.3086, -1.633, 0.06657, -2.128, 0.1054, -1.785, -0.5027, -0.2374, 0.9115, -0.263, 0.8661, -0.2449, 0.8137, -0.2263, 0.8413, -1.633, 0.06657, -1.78, 0.6786, -2.032, 1.304, -2.128, 0.1054, -0.2291, 0.9762, -0.2705, 0.9739, -0.263, 0.8661, -0.2374, 0.9115, -1.78, 0.6786, -1.439, 1.631, -1.477, 2.037, -2.032, 1.304, -0.1275, 1.079, -0.308, 1.171, -0.2705, 0.9739, -0.2291, 0.9762, -1.439, 1.631, -0.5262, 1.455, -0.1625, 2.912, -1.477, 2.037, -0.1275, 1.079, -0.05251, 1.091, -0.1121, 1.411, -0.308, 1.171, -0.1121, 1.411, 0.3732, 2.777, -0.1625, 2.912, -0.5262, 1.455, 0.05491, 0.8038, 0.1414, 0.7296, 0.4665, 0.7706, 0.1188, 0.9364, 0.4665, 0.7706, 0.7378, 0.3145, 1.346, -0.001715, 1.435, 1.226, 0.1188, 0.9364, 0.4665, 0.7706, 0.302, 1.266, 0.04775, 1.055, 0.302, 1.266, 0.4665, 0.7706, 1.435, 1.226, 0.9423, 2.165, -0.1121, 1.411, -0.05251, 1.091, 0.04775, 1.055, 0.302, 1.266, 0.9423, 2.165, 0.3732, 2.777, -0.1121, 1.411, 0.302, 1.266, -0.5613, 1.038, -0.5655, 1.039, -0.567, 1.035, -0.5579, 1.031, -0.567, 1.035, -0.5655, 1.039, -0.5696, 1.041, -0.5768, 1.037, -0.5561, 1.039, -0.5613, 1.038, -0.5579, 1.031, -0.5542, 1.029, -0.5768, 1.037, -0.5696, 1.041, -0.5731, 1.045, -0.581, 1.038, -0.5506, 1.049, -0.5561, 1.039, -0.5542, 1.029, -0.5483, 1.031, -0.581, 1.038, -0.5731, 1.045, -0.5713, 1.056, -0.5846, 1.044, -0.4992, 1.062, -0.5194, 1.095, -0.5475, 1.051, -0.5398, 1.037, -0.5724, 1.06, -0.5596, 1.115, -0.6045, 1.11, -0.588, 1.054, -0.5506, 1.049, -0.5483, 1.031, -0.5398, 1.037, -0.5475, 1.051, -0.588, 1.054, -0.5846, 1.044, -0.5713, 1.056, -0.5724, 1.06, -0.4667, 1.134, -0.5132, 1.152, -0.5378, 1.107, -0.5194, 1.095, -0.5378, 1.107, -0.5132, 1.152, -0.5512, 1.192, -0.5596, 1.115, -0.5475, 1.051, -0.5194, 1.095, -0.5378, 1.107, -0.5581, 1.06, -0.5378, 1.107, -0.5596, 1.115, -0.5724, 1.06, -0.5581, 1.06, -0.5611, 1.052, -0.5506, 1.049, -0.5475, 1.051, -0.5581, 1.06, -0.5724, 1.06, -0.5713, 1.056, -0.5611, 1.052, -0.5581, 1.06, -0.4204, 1.137, -0.4313, 1.164, -0.456, 1.154, -0.4667, 1.134, -0.5328, 1.211, -0.5274, 1.243, -0.5661, 1.251, -0.5512, 1.192, -0.3729, 1.177, -0.4015, 1.186, -0.4313, 1.164, -0.4204, 1.137, -0.5274, 1.243, -0.5035, 1.283, -0.5182, 1.326, -0.5661, 1.251, -0.3947, 1.28, -0.4059, 1.221, -0.4015, 1.186, -0.3729, 1.177, -0.5035, 1.283, -0.4635, 1.278, -0.3947, 1.28, -0.5182, 1.326, -0.4394, 1.251, -0.4486, 1.233, -0.4059, 1.221, -0.3947, 1.28, -0.4635, 1.278, -0.4486, 1.233, -0.4394, 1.251, -0.3947, 1.28, -0.5132, 1.152, -0.4667, 1.134, -0.456, 1.154, -0.5028, 1.167, -0.5328, 1.211, -0.5512, 1.192, -0.5132, 1.152, -0.5028, 1.167, -0.5028, 1.167, -0.456, 1.154, -0.4541, 1.171, -0.4919, 1.182, -0.5137, 1.218, -0.5328, 1.211, -0.5028, 1.167, -0.4919, 1.182, -0.4486, 1.233, -0.4633, 1.217, -0.4234, 1.21, -0.4059, 1.221, -0.4748, 1.258, -0.4633, 1.217, -0.4486, 1.233, -0.4635, 1.278, -0.4059, 1.221, -0.4234, 1.21, -0.4181, 1.19, -0.4015, 1.186, -0.4971, 1.263, -0.4748, 1.258, -0.4635, 1.278, -0.5035, 1.283, -0.4015, 1.186, -0.4181, 1.19, -0.4378, 1.176, -0.4313, 1.164, -0.5117, 1.237, -0.4971, 1.263, -0.5035, 1.283, -0.5274, 1.243, -0.4313, 1.164, -0.4378, 1.176, -0.4541, 1.171, -0.456, 1.154, -0.5137, 1.218, -0.5117, 1.237, -0.5274, 1.243, -0.5328, 1.211, -0.4633, 1.217, -0.4378, 1.176, -0.4181, 1.19, -0.4234, 1.21, -0.4971, 1.263, -0.5117, 1.237, -0.4633, 1.217, -0.4748, 1.258, -0.4633, 1.217, -0.4919, 1.182, -0.4541, 1.171, -0.4378, 1.176, -0.5137, 1.218, -0.4919, 1.182, -0.4633, 1.217, -0.5117, 1.237, -0.3947, 1.28, -0.3729, 1.177, -0.308, 1.171, -0.1121, 1.411, -0.5262, 1.455, -0.5182, 1.326, -0.3947, 1.28, -0.1121, 1.411, -0.3729, 1.177, -0.4204, 1.137, -0.4167, 1.101, -0.308, 1.171, -0.6212, 1.244, -0.5661, 1.251, -0.5182, 1.326, -0.5262, 1.455, -0.4204, 1.137, -0.4667, 1.134, -0.4544, 1.086, -0.4167, 1.101, -0.616, 1.179, -0.5512, 1.192, -0.5661, 1.251, -0.6212, 1.244, -0.4667, 1.134, -0.5194, 1.095, -0.4992, 1.062, -0.4544, 1.086, -0.6045, 1.11, -0.5596, 1.115, -0.5512, 1.192, -0.616, 1.179, -0.4964, 1.02, -0.4558, 1.015, -0.4544, 1.086, -0.4992, 1.062, -0.616, 1.179, -0.7046, 1.112, -0.6457, 1.074, -0.6045, 1.11, -0.4558, 1.015, -0.4304, 1.014, -0.4167, 1.101, -0.4544, 1.086, -0.6212, 1.244, -0.7449, 1.146, -0.7046, 1.112, -0.616, 1.179, -0.3975, 1.01, -0.308, 1.171, -0.4167, 1.101, -0.4304, 1.014, -0.6212, 1.244, -0.5262, 1.455, -0.808, 1.2, -0.7449, 1.146, -0.5506, 1.049, -0.5611, 1.052, -0.5615, 1.05, -0.5532, 1.048, -0.5615, 1.05, -0.5611, 1.052, -0.5713, 1.056, -0.5698, 1.054, -0.5561, 1.039, -0.5506, 1.049, -0.5532, 1.048, -0.557, 1.041, -0.5698, 1.054, -0.5713, 1.056, -0.5731, 1.045, -0.5713, 1.046, -0.5613, 1.038, -0.5561, 1.039, -0.557, 1.041, -0.5619, 1.039, -0.5713, 1.046, -0.5731, 1.045, -0.5696, 1.041, -0.5682, 1.042, -0.5655, 1.039, -0.5613, 1.038, -0.5619, 1.039, -0.5652, 1.04, -0.5682, 1.042, -0.5696, 1.041, -0.5655, 1.039, -0.5652, 1.04, -0.5652, 1.04, -0.5619, 1.039, -0.5621, 1.043, -0.5641, 1.043, -0.5658, 1.044, -0.5682, 1.042, -0.5652, 1.04, -0.5641, 1.043, -0.5619, 1.039, -0.557, 1.041, -0.5598, 1.043, -0.5621, 1.043, -0.5675, 1.046, -0.5713, 1.046, -0.5682, 1.042, -0.5658, 1.044, -0.557, 1.041, -0.5532, 1.048, -0.5585, 1.045, -0.5598, 1.043, -0.5671, 1.048, -0.5698, 1.054, -0.5713, 1.046, -0.5675, 1.046, -0.5532, 1.048, -0.5615, 1.05, -0.5629, 1.047, -0.5585, 1.045, -0.5629, 1.047, -0.5615, 1.05, -0.5698, 1.054, -0.5671, 1.048, -0.5629, 1.047, -0.5641, 1.043, -0.5621, 1.043, -0.5585, 1.045, -0.5658, 1.044, -0.5641, 1.043, -0.5629, 1.047, -0.5671, 1.048, -0.5585, 1.045, -0.5621, 1.043, -0.5598, 1.043, -0.5675, 1.046, -0.5658, 1.044, -0.5671, 1.048, 0.04775, 1.055, -0.05251, 1.091, -0.0528, 1.045, 0.009476, 1.01, 0.6428, 3.225, 0.3732, 2.777, 0.9423, 2.165, 1.492, 2.551, 0.1188, 0.9364, 0.04775, 1.055, 0.009476, 1.01, 0.03506, 0.9288, 1.492, 2.551, 0.9423, 2.165, 1.435, 1.226, 2.203, 1.37, 0.05491, 0.8038, 0.1188, 0.9364, 0.03506, 0.9288, 0.01376, 0.8477, 2.203, 1.37, 1.435, 1.226, 1.346, -0.001715, 2.245, -0.08206, -0.05251, 1.091, -0.1275, 1.079, -0.1131, 1.036, -0.0528, 1.045, -0.2373, 3.342, -0.1625, 2.912, 0.3732, 2.777, 0.6428, 3.225, -0.1275, 1.079, -0.2291, 0.9762, -0.1969, 0.9653, -0.1131, 1.036, -1.807, 2.504, -1.477, 2.037, -0.1625, 2.912, -0.2373, 3.342, -0.2291, 0.9762, -0.2374, 0.9115, -0.2109, 0.9118, -0.1969, 0.9653, -2.559, 1.559, -2.032, 1.304, -1.477, 2.037, -1.807, 2.504, -0.2374, 0.9115, -0.2263, 0.8413, -0.2103, 0.8537, -0.2109, 0.9118, -2.576, 0.1215, -2.128, 0.1054, -2.032, 1.304, -2.559, 1.559, -0.2263, 0.8413, -0.2063, 0.81, -0.189, 0.8251, -0.2103, 0.8537, -2.262, -0.8857, -1.785, -0.5027, -2.128, 0.1054, -2.576, 0.1215, -0.2063, 0.81, -0.1821, 0.7951, -0.1695, 0.8088, -0.189, 0.8251, -1.662, -1.398, -1.459, -0.9661, -1.785, -0.5027, -2.262, -0.8857, -0.1821, 0.7951, -0.1163, 0.7874, -0.1134, 0.8086, -0.1695, 0.8088, -0.2053, -2.47, -0.2453, -1.847, -1.459, -0.9661, -1.662, -1.398, -0.1163, 0.7874, -0.06741, 0.7804, -0.07212, 0.8049, -0.1134, 0.8086, 1.083, -1.977, 0.7896, -1.39, -0.2453, -1.847, -0.2053, -2.47, -0.06741, 0.7804, -0.02535, 0.7804, -0.0353, 0.8124, -0.07212, 0.8049, 1.787, -1.227, 1.23, -0.8769, 0.7896, -1.39, 1.083, -1.977, -0.02535, 0.7804, 0.05491, 0.8038, 0.01376, 0.8477, -0.0353, 0.8124, 2.245, -0.08206, 1.346, -0.001715, 1.23, -0.8769, 1.787, -1.227, -0.0353, 0.8124, 0.01376, 0.8477, -0.01557, 0.8627, -0.04271, 0.8264, 2.985, -0.3051, 2.245, -0.08206, 1.787, -1.227, 2.202, -1.475, -0.07212, 0.8049, -0.0353, 0.8124, -0.04271, 0.8264, -0.07452, 0.8175, 2.202, -1.475, 1.787, -1.227, 1.083, -1.977, 1.296, -2.367, -0.1134, 0.8086, -0.07212, 0.8049, -0.07452, 0.8175, -0.1125, 0.8174, 1.296, -2.367, 1.083, -1.977, -0.2053, -2.47, -0.2035, -2.846, -0.1695, 0.8088, -0.1134, 0.8086, -0.1125, 0.8174, -0.1624, 0.8222, -0.2035, -2.846, -0.2053, -2.47, -1.662, -1.398, -2.018, -1.868, -0.189, 0.8251, -0.1695, 0.8088, -0.1624, 0.8222, -0.1809, 0.8355, -2.018, -1.868, -1.662, -1.398, -2.262, -0.8857, -2.684, -1.063, -0.2103, 0.8537, -0.189, 0.8251, -0.1809, 0.8355, -0.1968, 0.8579, -2.684, -1.063, -2.262, -0.8857, -2.576, 0.1215, -3.049, 0.003819, -0.2109, 0.9118, -0.2103, 0.8537, -0.1968, 0.8579, -0.1992, 0.9104, -3.049, 0.003819, -2.576, 0.1215, -2.559, 1.559, -2.853, 1.686, -0.1969, 0.9653, -0.2109, 0.9118, -0.1992, 0.9104, -0.1853, 0.9543, -2.853, 1.686, -2.559, 1.559, -1.807, 2.504, -2.085, 2.728, -0.1131, 1.036, -0.1969, 0.9653, -0.1853, 0.9543, -0.1076, 1.012, -2.085, 2.728, -1.807, 2.504, -0.2373, 3.342, -0.3647, 3.78, -0.0528, 1.045, -0.1131, 1.036, -0.1076, 1.012, -0.05421, 1.01, -0.3647, 3.78, -0.2373, 3.342, 0.6428, 3.225, 0.9998, 3.78, 0.01376, 0.8477, 0.03506, 0.9288, 0.005616, 0.9244, -0.01557, 0.8627, 2.794, 1.468, 2.203, 1.37, 2.245, -0.08206, 2.985, -0.3051, 0.03506, 0.9288, 0.009476, 1.01, -0.01797, 0.9817, 0.005616, 0.9244, 2.179, 3.044, 1.492, 2.551, 2.203, 1.37, 2.794, 1.468, 0.009476, 1.01, -0.0528, 1.045, -0.05421, 1.01, -0.01797, 0.9817, 0.9998, 3.78, 0.6428, 3.225, 1.492, 2.551, 2.179, 3.044, 0.2724, 0.4756, 0.1063, 0.5723, -0.04804, 0.4679, 0.0005606, 0.3865, -0.021, 0.246, 0.3083, 0.2669, 0.2724, 0.4756, 0.0005606, 0.3865, 0.1063, 0.5723, -0.0595, 0.6607, -0.08862, 0.6267, -0.04804, 0.4679, -0.0315, -0.04241, 0.1169, -0.1314, 0.3083, 0.2669, -0.021, 0.246, -0.0595, 0.6607, -0.09065, 0.6754, -0.1153, 0.657, -0.08862, 0.6267, -0.1446, -0.1561, -0.01267, -0.2464, 0.1169, -0.1314, -0.0315, -0.04241, -0.09065, 0.6754, -0.1444, 0.7053, -0.1789, 0.6649, -0.1153, 0.657, -0.4325, -0.1467, -0.3654, -0.4445, -0.01267, -0.2464, -0.1446, -0.1561, -0.1444, 0.7053, -0.2136, 0.7411, -0.2408, 0.7166, -0.1789, 0.6649, -0.8, -0.03808, -0.9116, -0.2649, -0.3654, -0.4445, -0.4325, -0.1467, -0.2136, 0.7411, -0.2406, 0.7592, -0.262, 0.7397, -0.2408, 0.7166, -0.9428, 0.06619, -1.075, -0.0625, -0.9116, -0.2649, -0.8, -0.03808, -0.2406, 0.7592, -0.2903, 0.7917, -0.3107, 0.7824, -0.262, 0.7397, -1.083, 0.3924, -1.196, 0.3316, -1.075, -0.0625, -0.9428, 0.06619, -0.2903, 0.7917, -0.3017, 0.8667, -0.3378, 0.8464, -0.3107, 0.7824, -1.164, 0.7244, -1.407, 0.7843, -1.196, 0.3316, -1.083, 0.3924, -0.3017, 0.8667, -0.339, 0.9318, -0.3597, 0.9089, -0.3378, 0.8464, -1.082, 0.9842, -1.135, 1.103, -1.407, 0.7843, -1.164, 0.7244, -0.5846, 0.9682, -0.5894, 0.9399, -0.5213, 0.9216, -0.5517, 0.9663, -0.6714, 0.9362, -0.5894, 0.9399, -0.5846, 0.9682, -0.6183, 0.9788, -0.5748, 1.009, -0.5846, 0.9682, -0.5517, 0.9663, -0.5616, 1.004, -0.6183, 0.9788, -0.5846, 0.9682, -0.5748, 1.009, -0.5889, 1.012, -0.5704, 1.024, -0.5748, 1.009, -0.5616, 1.004, -0.5615, 1.02, -0.5889, 1.012, -0.5748, 1.009, -0.5704, 1.024, -0.5802, 1.026, -0.5593, 1.026, -0.5684, 1.03, -0.5704, 1.024, -0.5615, 1.02, -0.5704, 1.024, -0.5684, 1.03, -0.5785, 1.032, -0.5802, 1.026, -0.5536, 1.023, -0.5593, 1.026, -0.5615, 1.02, -0.5541, 1.018, -0.5802, 1.026, -0.5785, 1.032, -0.5855, 1.032, -0.5877, 1.028, -0.5506, 1.022, -0.5536, 1.023, -0.5541, 1.018, -0.5467, 1.008, -0.5877, 1.028, -0.5855, 1.032, -0.5884, 1.034, -0.6009, 1.023, -0.5376, 1.022, -0.5506, 1.022, -0.5467, 1.008, -0.5205, 0.9786, -0.6009, 1.023, -0.5884, 1.034, -0.6004, 1.042, -0.6479, 1.008, -0.5467, 1.008, -0.5616, 1.004, -0.5517, 0.9663, -0.5205, 0.9786, -0.6183, 0.9788, -0.5889, 1.012, -0.6009, 1.023, -0.6479, 1.008, -0.5467, 1.008, -0.5541, 1.018, -0.5615, 1.02, -0.5616, 1.004, -0.5802, 1.026, -0.5877, 1.028, -0.6009, 1.023, -0.5889, 1.012, -0.4783, 0.9669, -0.5205, 0.9786, -0.5517, 0.9663, -0.5213, 0.9216, -0.6183, 0.9788, -0.6479, 1.008, -0.7157, 1.018, -0.6714, 0.9362, -0.4964, 1.02, -0.5376, 1.022, -0.5205, 0.9786, -0.4783, 0.9669, -0.6479, 1.008, -0.6004, 1.042, -0.6457, 1.074, -0.7157, 1.018, -0.4558, 1.015, -0.4514, 0.9656, -0.4278, 0.9763, -0.4304, 1.014, -0.799, 1.082, -0.7652, 1.033, -0.7046, 1.112, -0.7449, 1.146, -0.4964, 1.02, -0.4783, 0.9669, -0.4514, 0.9656, -0.4558, 1.015, -0.7652, 1.033, -0.7157, 1.018, -0.6457, 1.074, -0.7046, 1.112, -0.3975, 1.01, -0.4304, 1.014, -0.4278, 0.9763, -0.4063, 0.984, -0.799, 1.082, -0.7449, 1.146, -0.808, 1.2, -0.834, 1.128, -0.3975, 1.01, -0.4063, 0.984, -0.3597, 0.9089, -0.339, 0.9318, -1.082, 0.9842, -0.834, 1.128, -0.808, 1.2, -1.135, 1.103, -0.5362, 0.6714, -0.5, 0.696, -0.5073, 0.7258, -0.5518, 0.7052, -0.6046, 0.6871, -0.5833, 0.6553, -0.5362, 0.6714, -0.5518, 0.7052, -0.5518, 0.7052, -0.5073, 0.7258, -0.5154, 0.7768, -0.572, 0.7626, -0.6364, 0.7464, -0.6046, 0.6871, -0.5518, 0.7052, -0.572, 0.7626, -0.572, 0.7626, -0.5154, 0.7768, -0.5199, 0.8884, -0.5923, 0.9079, -0.6809, 0.8914, -0.6364, 0.7464, -0.572, 0.7626, -0.5923, 0.9079, -0.5923, 0.9079, -0.5199, 0.8884, -0.5213, 0.9216, -0.5894, 0.9399, -0.6714, 0.9362, -0.6809, 0.8914, -0.5923, 0.9079, -0.5894, 0.9399, -0.4783, 0.9669, -0.5213, 0.9216, -0.5199, 0.8884, -0.4514, 0.9656, -0.6809, 0.8914, -0.6714, 0.9362, -0.7157, 1.018, -0.7652, 1.033, -0.3107, 0.7824, -0.3378, 0.8464, -0.3969, 0.7806, -0.3693, 0.7327, -0.8218, 0.6249, -1.164, 0.7244, -1.083, 0.3924, -0.77, 0.4945, -0.5098, 0.6262, -0.47, 0.6615, -0.5, 0.696, -0.5362, 0.6714, -0.5833, 0.6553, -0.5671, 0.6002, -0.5098, 0.6262, -0.5362, 0.6714, -0.3359, 0.463, -0.3272, 0.5854, -0.3851, 0.5973, -0.4207, 0.5228, -0.5019, 0.468, -0.4668, 0.3796, -0.3359, 0.463, -0.4207, 0.5228, -0.4207, 0.5228, -0.3851, 0.5973, -0.4268, 0.6161, -0.4784, 0.582, -0.5269, 0.5269, -0.5019, 0.468, -0.4207, 0.5228, -0.4784, 0.582, -0.4784, 0.582, -0.4268, 0.6161, -0.47, 0.6615, -0.5098, 0.6262, -0.5671, 0.6002, -0.5269, 0.5269, -0.4784, 0.582, -0.5098, 0.6262, -0.2408, 0.7166, -0.262, 0.7397, -0.2884, 0.7146, -0.2877, 0.6816, -0.8155, 0.1925, -0.9428, 0.06619, -0.8, -0.03808, -0.6809, 0.1971, -0.2877, 0.6816, -0.2884, 0.7146, -0.3451, 0.6814, -0.3522, 0.6407, -0.6697, 0.3937, -0.8155, 0.1925, -0.6809, 0.1971, -0.5755, 0.4053, -0.3522, 0.6407, -0.3451, 0.6814, -0.3834, 0.6682, -0.3949, 0.6393, -0.6223, 0.4732, -0.6697, 0.3937, -0.5755, 0.4053, -0.5675, 0.4845, -0.3949, 0.6393, -0.3834, 0.6682, -0.4158, 0.6739, -0.4273, 0.6499, -0.6146, 0.5331, -0.6223, 0.4732, -0.5675, 0.4845, -0.5721, 0.5387, -0.4384, 0.7021, -0.4561, 0.6826, -0.4273, 0.6499, -0.4158, 0.6739, -0.5721, 0.5387, -0.6012, 0.5963, -0.6398, 0.5871, -0.6146, 0.5331, -0.47, 0.6615, -0.4268, 0.6161, -0.4273, 0.6499, -0.4561, 0.6826, -0.5721, 0.5387, -0.5269, 0.5269, -0.5671, 0.6002, -0.6012, 0.5963, -0.4268, 0.6161, -0.3851, 0.5973, -0.3949, 0.6393, -0.4273, 0.6499, -0.5675, 0.4845, -0.5019, 0.468, -0.5269, 0.5269, -0.5721, 0.5387, -0.3851, 0.5973, -0.3272, 0.5854, -0.3522, 0.6407, -0.3949, 0.6393, -0.5755, 0.4053, -0.4668, 0.3796, -0.5019, 0.468, -0.5675, 0.4845, -0.3272, 0.5854, -0.2217, 0.6349, -0.2877, 0.6816, -0.3522, 0.6407, -0.6809, 0.1971, -0.4637, 0.03695, -0.4668, 0.3796, -0.5755, 0.4053, -0.1789, 0.6649, -0.2408, 0.7166, -0.2877, 0.6816, -0.2217, 0.6349, -0.6809, 0.1971, -0.8, -0.03808, -0.4325, -0.1467, -0.4637, 0.03695, -0.1069, 0.381, -0.2217, 0.6349, -0.3272, 0.5854, -0.3359, 0.463, -0.4668, 0.3796, -0.4637, 0.03695, -0.1069, 0.381, -0.3359, 0.463, -0.04804, 0.4679, -0.08862, 0.6267, -0.1153, 0.657, -0.1789, 0.6649, -0.1446, -0.1561, -0.0315, -0.04241, -0.021, 0.246, -0.4325, -0.1467, -0.04804, 0.4679, -0.1789, 0.6649, -0.2217, 0.6349, -0.1069, 0.381, -0.4637, 0.03695, -0.4325, -0.1467, -0.021, 0.246, -0.1069, 0.381, 0.0005606, 0.3865, -0.04804, 0.4679, -0.1069, 0.381, -0.1069, 0.381, -0.021, 0.246, 0.0005606, 0.3865, -0.262, 0.7397, -0.3107, 0.7824, -0.3693, 0.7327, -0.2884, 0.7146, -0.77, 0.4945, -1.083, 0.3924, -0.9428, 0.06619, -0.8155, 0.1925, -0.3693, 0.7327, -0.3799, 0.7136, -0.3451, 0.6814, -0.2884, 0.7146, -0.6697, 0.3937, -0.7168, 0.4974, -0.77, 0.4945, -0.8155, 0.1925, -0.3799, 0.7136, -0.4057, 0.7051, -0.3834, 0.6682, -0.3451, 0.6814, -0.6223, 0.4732, -0.6752, 0.5378, -0.7168, 0.4974, -0.6697, 0.3937, -0.4384, 0.7021, -0.4158, 0.6739, -0.3834, 0.6682, -0.4057, 0.7051, -0.6223, 0.4732, -0.6146, 0.5331, -0.6398, 0.5871, -0.6752, 0.5378, -0.5199, 0.8884, -0.5154, 0.7768, -0.4817, 0.7736, -0.4456, 0.8485, -0.6778, 0.7176, -0.6364, 0.7464, -0.6809, 0.8914, -0.7985, 0.8107, -0.3969, 0.7806, -0.4456, 0.8485, -0.4817, 0.7736, -0.4513, 0.7652, -0.6778, 0.7176, -0.7985, 0.8107, -0.8218, 0.6249, -0.7107, 0.6771, -0.3378, 0.8464, -0.3597, 0.9089, -0.4456, 0.8485, -0.3969, 0.7806, -0.7985, 0.8107, -1.082, 0.9842, -1.164, 0.7244, -0.8218, 0.6249, -0.3597, 0.9089, -0.4278, 0.9763, -0.4514, 0.9656, -0.4456, 0.8485, -0.7652, 1.033, -0.799, 1.082, -1.082, 0.9842, -0.7985, 0.8107, -0.4514, 0.9656, -0.5199, 0.8884, -0.4456, 0.8485, -0.7985, 0.8107, -0.6809, 0.8914, -0.7652, 1.033, -0.3597, 0.9089, -0.4063, 0.984, -0.4278, 0.9763, -0.799, 1.082, -0.834, 1.128, -1.082, 0.9842, -0.4384, 0.7021, -0.4599, 0.7216, -0.4813, 0.7109, -0.4561, 0.6826, -0.6139, 0.6484, -0.6463, 0.635, -0.6398, 0.5871, -0.6012, 0.5963, -0.47, 0.6615, -0.4561, 0.6826, -0.4813, 0.7109, -0.5, 0.696, -0.6139, 0.6484, -0.6012, 0.5963, -0.5671, 0.6002, -0.5833, 0.6553, -0.4513, 0.7652, -0.4817, 0.7736, -0.4813, 0.7109, -0.4599, 0.7216, -0.6139, 0.6484, -0.6778, 0.7176, -0.7107, 0.6771, -0.6463, 0.635, -0.5154, 0.7768, -0.5073, 0.7258, -0.4813, 0.7109, -0.4817, 0.7736, -0.6139, 0.6484, -0.6046, 0.6871, -0.6364, 0.7464, -0.6778, 0.7176, -0.5, 0.696, -0.4813, 0.7109, -0.5073, 0.7258, -0.6046, 0.6871, -0.6139, 0.6484, -0.5833, 0.6553, -0.426, 0.7141, -0.4214, 0.7104, -0.42, 0.7127, -0.4245, 0.7147, -0.6731, 0.5699, -0.668, 0.5697, -0.6691, 0.5808, -0.6716, 0.579, -0.426, 0.7141, -0.4245, 0.7147, -0.4275, 0.7169, -0.4284, 0.7166, -0.6717, 0.5859, -0.6716, 0.579, -0.6691, 0.5808, -0.6704, 0.587, -0.4284, 0.7166, -0.4275, 0.7169, -0.4284, 0.7183, -0.4289, 0.7178, -0.6728, 0.5888, -0.6717, 0.5859, -0.6704, 0.587, -0.6717, 0.589, -0.4289, 0.7178, -0.4284, 0.7183, -0.4296, 0.7203, -0.4302, 0.7195, -0.6746, 0.5928, -0.6728, 0.5888, -0.6717, 0.589, -0.6729, 0.5928, -0.4302, 0.7195, -0.4296, 0.7203, -0.4317, 0.7253, -0.4335, 0.7249, -0.6799, 0.6013, -0.6746, 0.5928, -0.6729, 0.5928, -0.6772, 0.6034, -0.4335, 0.7249, -0.4317, 0.7253, -0.4328, 0.7377, -0.4375, 0.7406, -0.697, 0.6174, -0.6799, 0.6013, -0.6772, 0.6034, -0.6956, 0.6276, -0.4317, 0.7253, -0.4298, 0.724, -0.4303, 0.7331, -0.4328, 0.7377, -0.693, 0.6084, -0.6799, 0.5971, -0.6799, 0.6013, -0.697, 0.6174, -0.4296, 0.7203, -0.429, 0.7204, -0.4298, 0.724, -0.4317, 0.7253, -0.6799, 0.5971, -0.6755, 0.592, -0.6746, 0.5928, -0.6799, 0.6013, -0.4284, 0.7183, -0.4283, 0.7188, -0.429, 0.7204, -0.4296, 0.7203, -0.6755, 0.592, -0.6738, 0.5891, -0.6728, 0.5888, -0.6746, 0.5928, -0.4275, 0.7169, -0.4272, 0.7178, -0.4283, 0.7188, -0.4284, 0.7183, -0.6738, 0.5891, -0.6735, 0.5866, -0.6717, 0.5859, -0.6728, 0.5888, -0.4245, 0.7147, -0.4244, 0.7171, -0.4272, 0.7178, -0.4275, 0.7169, -0.6735, 0.5866, -0.6754, 0.5814, -0.6716, 0.579, -0.6717, 0.5859, -0.4245, 0.7147, -0.42, 0.7127, -0.4205, 0.717, -0.4244, 0.7171, -0.6793, 0.5752, -0.6731, 0.5699, -0.6716, 0.579, -0.6754, 0.5814, -0.3969, 0.7806, -0.4513, 0.7652, -0.4241, 0.7486, -0.4108, 0.7593, -0.7247, 0.6184, -0.7107, 0.6771, -0.8218, 0.6249, -0.7617, 0.612, -0.4513, 0.7652, -0.4375, 0.7406, -0.4328, 0.7377, -0.4241, 0.7486, -0.697, 0.6174, -0.6956, 0.6276, -0.7107, 0.6771, -0.7247, 0.6184, -0.3693, 0.7327, -0.3969, 0.7806, -0.4108, 0.7593, -0.3799, 0.7136, -0.7617, 0.612, -0.8218, 0.6249, -0.77, 0.4945, -0.7168, 0.4974, -0.4057, 0.7051, -0.4103, 0.7142, -0.42, 0.7127, -0.4214, 0.7104, -0.6731, 0.5699, -0.6856, 0.5554, -0.6752, 0.5378, -0.668, 0.5697, -0.4328, 0.7377, -0.4303, 0.7331, -0.4255, 0.7341, -0.4241, 0.7486, -0.7002, 0.6023, -0.693, 0.6084, -0.697, 0.6174, -0.7247, 0.6184, -0.4237, 0.7326, -0.4181, 0.7431, -0.4241, 0.7486, -0.4255, 0.7341, -0.7247, 0.6184, -0.7238, 0.6019, -0.7002, 0.5977, -0.7002, 0.6023, -0.4181, 0.7326, -0.4181, 0.7431, -0.4237, 0.7326, -0.4213, 0.7314, -0.7002, 0.5977, -0.7238, 0.6019, -0.7069, 0.5889, -0.7011, 0.5925, -0.4158, 0.7258, -0.4077, 0.7259, -0.4181, 0.7431, -0.4181, 0.7326, -0.7238, 0.6019, -0.7084, 0.5638, -0.6986, 0.5774, -0.7069, 0.5889, -0.4103, 0.7142, -0.4077, 0.7259, -0.4158, 0.7258, -0.4167, 0.7198, -0.6986, 0.5774, -0.7084, 0.5638, -0.6856, 0.5554, -0.688, 0.5721, -0.42, 0.7127, -0.4103, 0.7142, -0.4167, 0.7198, -0.4205, 0.717, -0.688, 0.5721, -0.6856, 0.5554, -0.6731, 0.5699, -0.6793, 0.5752, -0.3799, 0.7136, -0.4077, 0.7259, -0.4103, 0.7142, -0.4057, 0.7051, -0.6856, 0.5554, -0.7084, 0.5638, -0.7168, 0.4974, -0.6752, 0.5378, -0.3799, 0.7136, -0.4108, 0.7593, -0.4181, 0.7431, -0.4077, 0.7259, -0.7238, 0.6019, -0.7617, 0.612, -0.7168, 0.4974, -0.7084, 0.5638, -0.4108, 0.7593, -0.4241, 0.7486, -0.4181, 0.7431, -0.7238, 0.6019, -0.7247, 0.6184, -0.7617, 0.612, -0.4205, 0.717, -0.4167, 0.7198, -0.4195, 0.7214, -0.4221, 0.7187, -0.6873, 0.5783, -0.688, 0.5721, -0.6793, 0.5752, -0.6802, 0.5795, -0.4167, 0.7198, -0.4158, 0.7258, -0.419, 0.7254, -0.4195, 0.7214, -0.6944, 0.5821, -0.6986, 0.5774, -0.688, 0.5721, -0.6873, 0.5783, -0.4158, 0.7258, -0.4181, 0.7326, -0.4195, 0.7301, -0.419, 0.7254, -0.7013, 0.5882, -0.7069, 0.5889, -0.6986, 0.5774, -0.6944, 0.5821, -0.4181, 0.7326, -0.4213, 0.7314, -0.4219, 0.7293, -0.4195, 0.7301, -0.6972, 0.5912, -0.7011, 0.5925, -0.7069, 0.5889, -0.7013, 0.5882, -0.4213, 0.7314, -0.4237, 0.7326, -0.4249, 0.7308, -0.4219, 0.7293, -0.6959, 0.5975, -0.7002, 0.5977, -0.7011, 0.5925, -0.6972, 0.5912, -0.4237, 0.7326, -0.4255, 0.7341, -0.4254, 0.7323, -0.4249, 0.7308, -0.6976, 0.6, -0.7002, 0.6023, -0.7002, 0.5977, -0.6959, 0.5975, -0.4255, 0.7341, -0.4303, 0.7331, -0.4285, 0.7315, -0.4254, 0.7323, -0.6928, 0.6038, -0.693, 0.6084, -0.7002, 0.6023, -0.6976, 0.6, -0.4244, 0.7171, -0.4205, 0.717, -0.4221, 0.7187, -0.4252, 0.7181, -0.6802, 0.5795, -0.6793, 0.5752, -0.6754, 0.5814, -0.676, 0.5837, -0.4272, 0.7178, -0.4244, 0.7171, -0.4252, 0.7181, -0.4273, 0.7184, -0.676, 0.5837, -0.6754, 0.5814, -0.6735, 0.5866, -0.6742, 0.5873, -0.4283, 0.7188, -0.4272, 0.7178, -0.4273, 0.7184, -0.4279, 0.7191, -0.6742, 0.5873, -0.6735, 0.5866, -0.6738, 0.5891, -0.6748, 0.5889, -0.429, 0.7204, -0.4283, 0.7188, -0.4279, 0.7191, -0.4285, 0.7203, -0.6748, 0.5889, -0.6738, 0.5891, -0.6755, 0.592, -0.676, 0.5911, -0.4298, 0.724, -0.429, 0.7204, -0.4285, 0.7203, -0.4288, 0.7231, -0.676, 0.5911, -0.6755, 0.592, -0.6799, 0.5971, -0.6798, 0.5946, -0.4303, 0.7331, -0.4298, 0.724, -0.4288, 0.7231, -0.4285, 0.7315, -0.6798, 0.5946, -0.6799, 0.5971, -0.693, 0.6084, -0.6928, 0.6038, -0.4219, 0.7293, -0.4249, 0.7308, -0.4257, 0.7263, -0.4229, 0.7263, -0.688, 0.5936, -0.6959, 0.5975, -0.6972, 0.5912, -0.6913, 0.5892, -0.4229, 0.7263, -0.4257, 0.7263, -0.4256, 0.7229, -0.4236, 0.7226, -0.6829, 0.5895, -0.688, 0.5936, -0.6913, 0.5892, -0.6848, 0.586, -0.4236, 0.7226, -0.4256, 0.7229, -0.4256, 0.7209, -0.4244, 0.7202, -0.6799, 0.5874, -0.6829, 0.5895, -0.6848, 0.586, -0.6801, 0.5848, -0.4244, 0.7202, -0.4256, 0.7209, -0.4263, 0.72, -0.4258, 0.7192, -0.6778, 0.5875, -0.6799, 0.5874, -0.6801, 0.5848, -0.6771, 0.5859, -0.4252, 0.7181, -0.4221, 0.7187, -0.4244, 0.7202, -0.4258, 0.7192, -0.6801, 0.5848, -0.6802, 0.5795, -0.676, 0.5837, -0.6771, 0.5859, -0.4195, 0.7214, -0.4236, 0.7226, -0.4244, 0.7202, -0.4221, 0.7187, -0.6801, 0.5848, -0.6848, 0.586, -0.6873, 0.5783, -0.6802, 0.5795, -0.4195, 0.7214, -0.419, 0.7254, -0.4229, 0.7263, -0.4236, 0.7226, -0.6913, 0.5892, -0.6944, 0.5821, -0.6873, 0.5783, -0.6848, 0.586, -0.4219, 0.7293, -0.4229, 0.7263, -0.419, 0.7254, -0.4195, 0.7301, -0.6944, 0.5821, -0.6913, 0.5892, -0.6972, 0.5912, -0.7013, 0.5882, -0.4254, 0.7323, -0.4285, 0.7315, -0.4257, 0.7263, -0.4249, 0.7308, -0.688, 0.5936, -0.6928, 0.6038, -0.6976, 0.6, -0.6959, 0.5975, -0.4288, 0.7231, -0.4256, 0.7229, -0.4257, 0.7263, -0.4285, 0.7315, -0.688, 0.5936, -0.6829, 0.5895, -0.6798, 0.5946, -0.6928, 0.6038, -0.4285, 0.7203, -0.4256, 0.7209, -0.4256, 0.7229, -0.4288, 0.7231, -0.6829, 0.5895, -0.6799, 0.5874, -0.676, 0.5911, -0.6798, 0.5946, -0.4279, 0.7191, -0.4263, 0.72, -0.4256, 0.7209, -0.4285, 0.7203, -0.6799, 0.5874, -0.6778, 0.5875, -0.6748, 0.5889, -0.676, 0.5911, -0.4273, 0.7184, -0.4258, 0.7192, -0.4263, 0.72, -0.4279, 0.7191, -0.6778, 0.5875, -0.6771, 0.5859, -0.6742, 0.5873, -0.6748, 0.5889, -0.4252, 0.7181, -0.4258, 0.7192, -0.4273, 0.7184, -0.6742, 0.5873, -0.6771, 0.5859, -0.676, 0.5837, -0.4335, 0.7249, -0.4375, 0.7406, -0.4488, 0.7293, -0.4346, 0.7203, -0.6672, 0.6295, -0.6956, 0.6276, -0.6772, 0.6034, -0.6693, 0.6002, -0.4302, 0.7195, -0.4335, 0.7249, -0.4346, 0.7203, -0.4306, 0.7185, -0.6693, 0.6002, -0.6772, 0.6034, -0.6729, 0.5928, -0.6709, 0.5922, -0.4289, 0.7178, -0.4302, 0.7195, -0.4306, 0.7185, -0.4293, 0.7177, -0.6709, 0.5922, -0.6729, 0.5928, -0.6717, 0.589, -0.6711, 0.5896, -0.4284, 0.7166, -0.4289, 0.7178, -0.4293, 0.7177, -0.4292, 0.7168, -0.6711, 0.5896, -0.6717, 0.589, -0.6704, 0.587, -0.6698, 0.5884, -0.426, 0.7141, -0.4284, 0.7166, -0.4292, 0.7168, -0.4297, 0.7143, -0.6698, 0.5884, -0.6704, 0.587, -0.6691, 0.5808, -0.6656, 0.5866, -0.4214, 0.7104, -0.426, 0.7141, -0.4297, 0.7143, -0.4304, 0.7047, -0.6656, 0.5866, -0.6691, 0.5808, -0.668, 0.5697, -0.651, 0.5781, -0.4297, 0.7143, -0.4346, 0.7203, -0.4488, 0.7293, -0.4304, 0.7047, -0.6672, 0.6295, -0.6693, 0.6002, -0.6656, 0.5866, -0.651, 0.5781, -0.4297, 0.7143, -0.4292, 0.7168, -0.4306, 0.7185, -0.4346, 0.7203, -0.6709, 0.5922, -0.6698, 0.5884, -0.6656, 0.5866, -0.6693, 0.6002, -0.4292, 0.7168, -0.4293, 0.7177, -0.4306, 0.7185, -0.6709, 0.5922, -0.6711, 0.5896, -0.6698, 0.5884, -0.4384, 0.7021, -0.4057, 0.7051, -0.4214, 0.7104, -0.4304, 0.7047, -0.668, 0.5697, -0.6752, 0.5378, -0.6398, 0.5871, -0.651, 0.5781, -0.4384, 0.7021, -0.4304, 0.7047, -0.4488, 0.7293, -0.4599, 0.7216, -0.6672, 0.6295, -0.651, 0.5781, -0.6398, 0.5871, -0.6463, 0.635, -0.4513, 0.7652, -0.4599, 0.7216, -0.4488, 0.7293, -0.4375, 0.7406, -0.6672, 0.6295, -0.6463, 0.635, -0.7107, 0.6771, -0.6956, 0.6276])
me_suzanne.materials.append(mat_stone)
me_suzanne.use_remesh_preserve_volume = False
me_suzanne.use_remesh_preserve_attributes = False
me_suzanne.use_mirror_vertex_groups = False
me_suzanne.update()
me_cube_001 = bpy.data.meshes.new('Cube.001')
me_cube_001.from_pydata([(62.81, 55.43, -0.1141), (62.81, 55.43, -1.514), (62.81, -44.97, -0.1141), (62.81, -44.97, -1.514), (-61.99, 55.43, -0.1141), (-61.99, 55.43, -1.514), (-61.99, -44.97, -0.1141), (-61.99, -44.97, -1.514), (-39.54, 19.88, -1.474), (-37.61, 18.48, -0.003722), (-40.27, 17.61, -0.003722), (-41.92, 19.88, -0.003722), (-40.27, 26.69, -0.003722), (-37.61, 21.27, -0.003722), (-38.8, 17.61, 2.375), (-41.46, 18.48, 2.375), (-41.46, 25.82, 2.375), (-38.8, 26.69, 2.375), (-37.16, 19.88, 2.375), (-39.54, 19.88, 3.846), (-0.03696, -33.42, -1.724), (4.638, -34.82, -0.2537), (-0.7721, -37.79, -0.2537), (-1.716, -24.67, -0.2537), (3.328, -23.11, -0.2537), (6.638, -32.03, -0.2537), (0.6982, -37.79, 2.125), (-1.962, -36.92, 2.125), (0.1383, -23.98, 7.025), (4.098, -31.86, 7.025), (5.092, -33.42, 2.125), (-0.03696, -33.42, 8.496), (-11.73, -21.84, 0.2018), (-12.87, -22.09, 2.741), (-10.15, -21.54, 2.486), (-8.019, -31.65, -4.588), (-17.19, -35.98, -1.199), (-13.59, -27.02, 2.799), (-11.03, -26.54, 6.495), (-6.989, -27.08, 4.977), (-12.54, -41.06, 3.376), (-16.43, -36.08, 10.6), (-13.16, -27.97, 5.39), (-9.556, -32.9, 8.396), (-1.731, -37.93, 10.27), (0.6311, -37.73, 8.788), (0.4929, -33.86, 9.748), (-10.52, -41.53, 7.93), (-12.56, -48.5, 6.216), (-1.163, -39.81, 8.284), (1.603, -34.2, 7.203), (-0.9921, -33.19, 7.474), (-12.97, -45.36, -0.5024), (-4.531, -42.22, 0.211), (0.06425, -38.48, 6.154), (-1.809, -35.46, 0.3529), (-17.83, -37.93, 10.27), (-15.47, -37.73, 8.788), (-15.61, -33.86, 9.748), (-41.47, -35.23, 7.93), (-53.51, -45.95, 6.216), (-17.26, -39.81, 8.284), (-13.8, -34.2, 7.203), (-16.39, -30.94, 7.474), (-53.92, -40.56, -0.5024), (-30.63, -45.97, 0.211), (-16.04, -38.48, 6.154), (-17.21, -33.21, 0.3529), (12.54, -32.06, 0.3529), (22.11, -35.08, 6.154), (17.52, -38.82, 0.211), (-4.223, -39.06, -0.5024), (12.66, -33.19, 7.474), (15.25, -34.2, 7.203), (20.19, -39.81, 8.284), (-3.81, -42.2, 6.216), (-1.774, -35.23, 7.93), (21.84, -33.86, 9.748), (21.98, -37.73, 8.788), (19.62, -37.93, 10.27), (34.57, -41.46, -5.284), (15.48, -41.23, 1.823), (17.24, -33.92, -1.607), (54.28, -27.58, 0.6247), (30.43, -50.82, 5.462), (22.42, -40.09, 5.912), (16.49, -37.88, 10.04), (48.62, -27.55, 7.009), (44.39, -37.57, 6.004), (17.01, -43.97, 8.321), (15.55, -40.46, 9.502), (18.04, -40.11, 10.73), (41.49, -6.889, -0.9872), (41.71, -5.728, 1.547), (43.94, -9.415, 0.3489), (43.08, -11.69, -1.029), (36.66, -12.92, -1.718), (39.47, -7.269, 0.91), (43.44, -9.811, 3.072), (44.29, -11.95, 1.48), (38.39, -15.5, -0.1936), (36.16, -14.31, 1.005), (40.68, -10.03, 3.419), (42.27, -13.33, 3.377), (-8.25, -4.5, 0.5), (-8.25, -4.5, 1.25), (-8.25, 12.0, 0.5), (-8.25, 12.0, 1.25), (5.25, -4.5, 0.5), (5.25, -4.5, 1.25), (5.25, 12.0, 0.5), (5.25, 12.0, 1.25), (-9.188, 146.5, 10.26), (9.423, 146.9, 10.56), (-1.892, 155.0, 4.456), (-65.14, 152.2, 4.84), (-64.16, 137.5, -3.511), (-7.996, 142.5, 7.132), (59.66, 154.3, 3.487), (-17.19, 156.4, 1.431), (-70.28, 144.1, -61.52), (-22.94, 131.2, -61.52), (44.46, 139.0, 1.284), (41.99, 145.4, -59.72), (-92.41, 165.1, -67.6), (-23.48, 144.1, -13.94), (-70.4, 147.2, -67.9), (-170.1, 144.1, -56.79), (-122.6, 163.3, 1.431), (-65.71, 161.1, 0.8623), (-89.48, 136.8, 3.132), (-169.3, 139.6, -1.211), (-179.2, 152.2, 2.39), (-103.3, 155.0, 6.206), (-71.53, 138.0, 4.19), (-108.0, 146.5, 7.306), (55.71, 137.5, -65.21), (38.71, 139.6, -40.36), (45.93, 156.4, -63.24), (109.2, 160.3, -48.13), (70.1, 128.9, -2.794), (52.76, 141.9, -1.848), (51.87, 146.6, 6.811), (109.4, 172.0, 2.554), (111.0, 153.0, -1.655), (52.96, 133.8, 3.21), (49.88, 141.2, 5.69), (55.11, 141.9, 8.261), (-6.841, 52.85, -0.2433), (-48.36, 53.73, -0.654), (-11.98, 59.95, 3.447), (18.53, 63.37, -0.7624), (18.94, 55.02, 2.863), (-15.17, 53.39, 1.136), (-21.43, 57.36, 4.655), (-11.38, 57.64, 4.911), (23.08, 63.31, -32.13), (-2.515, 70.18, -32.37), (-40.17, 62.09, -0.5996), (-37.53, 62.34, -33.64), (33.09, 43.08, -35.81), (-3.11, 59.09, -7.752), (22.77, 54.38, -36.07), (76.03, 47.91, -28.24), (47.96, 40.7, 2.004), (17.77, 46.4, 0.7108), (32.35, 57.48, 2.764), (74.8, 49.62, 1.807), (79.01, 42.08, 3.72), (38.23, 46.57, 4.37), (22.66, 58.24, 2.992), (41.38, 50.74, 5.187), (-43.82, 59.32, -35.47), (-35.41, 56.52, -21.8), (-40.14, 48.39, -34.55), (-74.51, 51.18, -27.59), (-52.07, 64.23, -1.918), (-43.87, 55.84, -1.312), (-43.94, 53.18, 3.299), (-76.56, 44.29, -0.4485), (-75.83, 54.59, -2.436), (-43.44, 60.14, 1.547), (-42.43, 55.92, 2.819), (-45.33, 55.91, 4.1)], [], [(1, 0, 2, 3), (5, 1, 3, 7), (7, 6, 4, 5), (5, 4, 0, 1), (0, 4, 6, 2), (3, 2, 6, 7), (8, 9, 10), (9, 8, 13), (8, 10, 11), (8, 11, 12), (8, 12, 13), (9, 13, 18), (10, 9, 14), (11, 10, 15), (12, 11, 16), (13, 12, 17), (9, 18, 14), (10, 14, 15), (11, 15, 16), (12, 16, 17), (13, 17, 18), (14, 18, 19), (15, 14, 19), (16, 15, 19), (17, 16, 19), (18, 17, 19), (20, 21, 22), (21, 20, 25), (20, 22, 23), (20, 23, 24), (20, 24, 25), (21, 25, 30), (22, 21, 26), (23, 22, 27), (24, 23, 28), (25, 24, 29), (21, 30, 26), (22, 26, 27), (23, 27, 28), (24, 28, 29), (25, 29, 30), (26, 30, 31), (27, 26, 31), (28, 27, 31), (29, 28, 31), (30, 29, 31), (32, 33, 34), (33, 32, 37), (32, 34, 35), (32, 35, 36), (32, 36, 37), (33, 37, 42), (34, 33, 38), (35, 34, 39), (36, 35, 40), (37, 36, 41), (33, 42, 38), (34, 38, 39), (35, 39, 40), (36, 40, 41), (37, 41, 42), (38, 42, 43), (39, 38, 43), (40, 39, 43), (41, 40, 43), (42, 41, 43), (44, 45, 46), (45, 44, 49), (44, 46, 47), (44, 47, 48), (44, 48, 49), (45, 49, 54), (46, 45, 50), (47, 46, 51), (48, 47, 52), (49, 48, 53), (45, 54, 50), (46, 50, 51), (47, 51, 52), (48, 52, 53), (49, 53, 54), (50, 54, 55), (51, 50, 55), (52, 51, 55), (53, 52, 55), (54, 53, 55), (56, 57, 58), (57, 56, 61), (56, 58, 59), (56, 59, 60), (56, 60, 61), (57, 61, 66), (58, 57, 62), (59, 58, 63), (60, 59, 64), (61, 60, 65), (57, 66, 62), (58, 62, 63), (59, 63, 64), (60, 64, 65), (61, 65, 66), (62, 66, 67), (63, 62, 67), (64, 63, 67), (65, 64, 67), (66, 65, 67), (70, 71, 68), (71, 72, 68), (69, 70, 68), (73, 69, 68), (72, 73, 68), (75, 71, 70), (74, 70, 69), (77, 73, 72), (74, 75, 70), (76, 77, 72), (76, 72, 71), (78, 69, 73), (75, 76, 71), (77, 78, 73), (78, 74, 69), (79, 75, 74), (79, 76, 75), (79, 77, 76), (78, 79, 74), (79, 78, 77), (82, 83, 80), (83, 84, 80), (81, 82, 80), (85, 81, 80), (84, 85, 80), (87, 83, 82), (86, 82, 81), (89, 85, 84), (86, 87, 82), (88, 89, 84), (88, 84, 83), (90, 81, 85), (87, 88, 83), (89, 90, 85), (90, 86, 81), (91, 87, 86), (91, 88, 87), (91, 89, 88), (90, 91, 86), (91, 90, 89), (92, 93, 94), (93, 92, 97), (92, 94, 95), (92, 95, 96), (92, 96, 97), (93, 97, 102), (94, 93, 98), (95, 94, 99), (96, 95, 100), (97, 96, 101), (93, 102, 98), (94, 98, 99), (95, 99, 100), (96, 100, 101), (97, 101, 102), (98, 102, 103), (99, 98, 103), (100, 99, 103), (101, 100, 103), (102, 101, 103), (104, 105, 107, 106), (106, 107, 111, 110), (110, 111, 109, 108), (108, 109, 105, 104), (106, 110, 108, 104), (111, 107, 105, 109), (112, 113, 114), (113, 112, 117), (112, 114, 115), (112, 115, 116), (112, 116, 117), (113, 117, 122), (114, 113, 118), (115, 114, 119), (116, 115, 120), (117, 116, 121), (113, 122, 118), (114, 118, 119), (115, 119, 120), (116, 120, 121), (117, 121, 122), (118, 122, 123), (119, 118, 123), (120, 119, 123), (121, 120, 123), (122, 121, 123), (126, 127, 124), (127, 128, 124), (125, 126, 124), (129, 125, 124), (128, 129, 124), (131, 127, 126), (130, 126, 125), (133, 129, 128), (130, 131, 126), (132, 133, 128), (132, 128, 127), (134, 125, 129), (131, 132, 127), (133, 134, 129), (134, 130, 125), (135, 131, 130), (135, 132, 131), (135, 133, 132), (134, 135, 130), (135, 134, 133), (138, 139, 136), (139, 140, 136), (137, 138, 136), (141, 137, 136), (140, 141, 136), (143, 139, 138), (142, 138, 137), (145, 141, 140), (142, 143, 138), (144, 145, 140), (144, 140, 139), (146, 137, 141), (143, 144, 139), (145, 146, 141), (146, 142, 137), (147, 143, 142), (147, 144, 143), (147, 145, 144), (146, 147, 142), (147, 146, 145), (155, 152, 151), (155, 153, 152), (155, 154, 153), (155, 151, 150), (154, 150, 158), (154, 155, 150), (153, 154, 149), (152, 153, 148), (151, 152, 156), (150, 151, 157), (154, 158, 149), (153, 149, 148), (152, 148, 156), (151, 156, 157), (150, 157, 158), (149, 158, 159), (148, 149, 159), (156, 148, 159), (157, 156, 159), (158, 157, 159), (162, 163, 160), (163, 164, 160), (161, 162, 160), (165, 161, 160), (164, 165, 160), (167, 163, 162), (166, 162, 161), (169, 165, 164), (166, 167, 162), (168, 169, 164), (168, 164, 163), (170, 161, 165), (167, 168, 163), (169, 170, 165), (170, 166, 161), (171, 167, 166), (171, 168, 167), (171, 169, 168), (170, 171, 166), (171, 170, 169), (174, 175, 172), (175, 176, 172), (173, 174, 172), (177, 173, 172), (176, 177, 172), (179, 175, 174), (178, 174, 173), (181, 177, 176), (178, 179, 174), (180, 181, 176), (180, 176, 175), (182, 173, 177), (179, 180, 175), (181, 182, 177), (182, 178, 173), (183, 179, 178), (183, 180, 179), (183, 181, 180), (182, 183, 178), (183, 182, 181)])
me_cube_001.polygons.foreach_set('material_index', [0, 0, 0, 0, 1, 0, 4, 4, 4, 4, 4, 4, 4, 4, 4, 4, 4, 4, 4, 4, 4, 4, 4, 4, 4, 4, 4, 4, 4, 4, 4, 4, 4, 4, 4, 4, 4, 4, 4, 4, 4, 4, 4, 4, 4, 4, 4, 4, 4, 4, 4, 4, 4, 4, 4, 4, 4, 4, 4, 4, 4, 4, 4, 4, 4, 4, 4, 4, 4, 4, 4, 4, 4, 4, 4, 4, 4, 4, 4, 4, 4, 4, 4, 4, 4, 4, 4, 4, 4, 4, 4, 4, 4, 4, 4, 4, 4, 4, 4, 4, 4, 4, 4, 4, 4, 4, 4, 4, 4, 4, 4, 4, 4, 4, 4, 4, 4, 4, 4, 4, 4, 4, 4, 4, 4, 4, 4, 4, 4, 4, 4, 4, 4, 4, 4, 4, 4, 4, 4, 4, 4, 4, 4, 4, 4, 4, 4, 4, 4, 4, 4, 4, 4, 4, 4, 4, 4, 4, 4, 4, 4, 4, 4, 4, 4, 4, 5, 5, 5, 5, 5, 5, 4, 4, 4, 4, 4, 4, 4, 4, 4, 4, 4, 4, 4, 4, 4, 4, 4, 4, 4, 4, 4, 4, 4, 4, 4, 4, 4, 4, 4, 4, 4, 4, 4, 4, 4, 4, 4, 4, 4, 4, 4, 4, 4, 4, 4, 4, 4, 4, 4, 4, 4, 4, 4, 4, 4, 4, 4, 4, 4, 4, 4, 4, 4, 4, 4, 4, 4, 4, 4, 4, 4, 4, 4, 4, 4, 4, 4, 4, 4, 4, 4, 4, 4, 4, 4, 4, 4, 4, 4, 4, 4, 4, 4, 4, 4, 4, 4, 4, 4, 4, 4, 4, 4, 4, 4, 4, 4, 4, 4, 4, 4, 4, 4, 4, 4, 4, 4, 4, 4, 4])
_uv = me_cube_001.uv_layers.new(name='UVMap')
_uv.uv.foreach_set('vector', [0.0, 0.0, 0.0, 0.0, 0.0, 0.0, 0.0, 0.0, 0.0, 0.0, 0.0, 0.0, 0.0, 0.0, 0.0, 0.0, 0.0, 0.0, 0.0, 0.0, 0.0, 0.0, 0.0, 0.0, 0.0, 0.0, 0.0, 0.0, 0.0, 0.0, 0.0, 0.0, 2.404, -1.228, 2.404, 2.103, -1.404, 2.103, -1.404, -1.228, 0.0, 0.0, 0.0, 0.0, 0.0, 0.0, 0.0, 0.0, 0.6365, 0.06337, 0.5975, 0.371, 0.4323, 0.1901, 0.5975, 0.371, 0.6365, 0.06337, 0.8647, 0.2535, 0.2818, 1.0, 0.25, 0.7489, 0.5, 0.9041, 0.03183, 0.4977, 0.25, 0.5936, 0.0, 0.7488, 0.6365, 0.06337, 0.8647, 0.0, 0.8647, 0.2535, 0.5975, 0.371, 0.8647, 0.2535, 0.8016, 0.4977, 0.7818, 0.4977, 1.0, 0.5936, 0.75, 0.7489, 0.5, 0.9041, 0.25, 0.7489, 0.5, 0.5936, 0.0, 0.7488, 0.25, 0.5936, 0.25, 0.9041, 0.75, 0.9041, 0.5318, 1.0, 0.5, 0.7488, 1.0, 0.5936, 1.0, 0.9041, 0.75, 0.7489, 0.25, 0.7489, 0.2818, 0.4977, 0.5, 0.5936, 0.3693, 0.0, 0.4323, 0.2442, 0.1651, 0.1267, 0.0, 0.7488, 0.25, 0.9041, 0.03183, 1.0, 0.75, 0.9041, 0.5, 0.7488, 0.75, 0.5936, 0.75, 0.7489, 1.0, 0.9041, 0.7818, 1.0, 0.4323, 0.2442, 0.4323, 0.4977, 0.2041, 0.4343, 0.1651, 0.1267, 0.4323, 0.2442, 0.2041, 0.4343, 0.0, 0.3076, 0.1651, 0.1267, 0.2041, 0.4343, 0.75, 0.5936, 0.5, 0.7488, 0.5318, 0.4977, -0.8948, 1.861, -0.7621, 1.934, -0.8746, 2.051, -0.7621, 1.934, -0.8948, 1.861, -0.7621, 1.792, 0.8665, 2.093, 0.7778, 2.329, 0.75, 1.616, 0.8665, 2.093, 0.75, 1.616, 0.8665, 1.529, -0.8948, 1.861, -0.7858, 1.331, -0.7621, 1.792, 2.163, 0.9934, 2.165, 1.145, 2.039, 1.075, -0.1922, 1.329, -0.05147, 1.194, -0.05147, 1.389, 0.75, 1.616, 0.7778, 2.329, 0.639, 2.279, 2.251, 0.3387, 2.432, 0.2905, 2.432, 0.6922, 2.165, 1.145, 2.165, 1.624, 1.773, 1.166, 2.163, 0.9934, 2.039, 1.075, 2.022, 0.83, -0.1922, 1.329, -0.05147, 1.389, -0.1601, 1.443, 0.75, 1.616, 0.639, 2.279, 0.5329, 1.567, 2.165, 1.624, 1.76, 1.582, 1.773, 1.166, 2.165, 1.145, 1.773, 1.166, 2.039, 1.075, 2.022, 0.83, 2.039, 1.075, 1.673, 1.072, -0.3395, 1.235, -0.1922, 1.194, -0.1922, 1.562, 0.5329, 1.567, 0.639, 2.279, 0.4623, 2.079, 1.773, 1.166, 1.76, 1.582, 1.673, 1.072, 1.668, 2.314, 1.567, 2.095, 1.668, 1.965, 1.932, 0.2032, 1.807, 0.2786, 1.797, 0.1314, 1.866, -0.4818, 1.982, -0.5673, 1.982, -0.2375, 1.297, 2.157, 1.151, 2.189, 1.297, 1.54, 0.3362, 1.498, 0.3888, 2.123, -0.1508, 2.123, 1.932, 0.2032, 1.932, 0.8007, 1.766, 0.4321, 1.807, 0.2786, 1.766, 0.4321, 1.615, 0.4479, 1.797, 0.1314, 1.807, 0.2786, 1.547, 0.3159, 1.297, 1.54, 1.151, 2.189, 0.926, 1.909, 2.353, 1.624, 2.353, 2.206, 2.001, 1.649, 1.766, 0.4321, 1.932, 0.8007, 1.297, 0.83, 1.807, 0.2786, 1.615, 0.4479, 1.547, 0.3159, 1.797, 0.1314, 1.547, 0.3159, 1.58, 0.1248, -0.8948, 2.037, -1.45, 1.898, -0.8948, 1.331, 1.567, 2.4, 1.297, 2.4, 1.566, 1.965, 1.766, 0.4321, 1.297, 0.83, 1.615, 0.4479, -0.9574, 1.011, -0.824, 0.9361, -0.756, 1.224, -0.971, 1.224, -0.9574, 1.011, -0.756, 1.224, -0.8948, 1.331, -1.45, 1.898, -1.387, 1.517, 2.165, 1.179, 2.45, 0.83, 2.45, 1.376, 1.615, 0.4479, 1.297, 0.83, 1.372, 0.4079, -0.2216, 1.004, -0.1307, 1.074, -0.3069, 1.194, -0.1307, 1.074, -0.2216, 1.004, -0.09883, 0.9321, -0.2216, 1.004, -0.3069, 1.194, -0.3395, 0.4892, -0.2216, 1.004, -0.3395, 0.4892, -0.09883, 0.1787, -0.2216, 1.004, -0.09883, 0.1787, -0.09883, 0.9321, 2.074, -1.45, 2.075, -1.318, 1.944, -1.396, 1.856, 1.624, 2.001, 1.786, 1.785, 1.754, -0.9736, 0.5726, -0.971, 1.296, -1.102, 1.226, -0.971, 0.3109, -0.9736, 0.5726, -1.371, 0.3275, 2.075, -1.318, 2.075, -0.5673, 1.676, -1.068, 2.001, 1.786, 1.962, 1.924, 1.785, 1.754, -0.971, 1.296, -1.1, 1.331, -1.102, 1.226, -0.9736, 0.5726, -1.102, 1.226, -1.371, 0.3275, 2.075, -0.5673, 1.675, -0.5763, 1.676, -1.068, 2.075, -1.318, 1.676, -1.068, 1.944, -1.396, 1.785, 1.754, 1.962, 1.924, 1.673, 2.085, -0.3071, 1.629, -0.1922, 1.562, -0.1922, 1.962, -1.371, 0.3275, -1.102, 1.226, -1.45, 1.102, -0.971, 0.6526, -0.7931, 0.3109, -0.7931, 0.9361, 1.962, 1.924, 2.001, 2.285, 1.673, 2.085, 1.155, 1.423, 1.196, 1.529, 0.9823, 1.54, 1.196, 1.529, 1.155, 1.423, 1.297, 1.425, 1.155, 1.423, 0.9823, 1.54, 0.9288, 0.2645, 1.155, 1.423, 0.9288, 0.2645, 1.297, 0.1248, 1.155, 1.423, 1.297, 0.1248, 1.297, 1.425, 0.8518, 0.0973, 0.8613, 0.2291, 0.7256, 0.1599, -0.3589, 2.174, -0.5477, 2.067, -0.328, 2.024, 0.9086, -1.179, 0.9288, 0.03557, 0.8008, -0.008056, 0.9288, -1.44, 0.9086, -1.179, 0.5285, -1.45, 0.8613, 0.2291, 0.8613, 1.51, 0.4811, 0.506, -0.5477, 2.067, -0.5558, 1.924, -0.328, 2.024, 0.9288, 0.03557, 0.7958, 0.0973, 0.8008, -0.008056, 0.9086, -1.179, 0.8008, -0.008056, 0.5285, -1.45, 0.8613, 1.51, 0.4623, 1.529, 0.4811, 0.506, 0.8613, 0.2291, 0.4811, 0.506, 0.7256, 0.1599, -0.328, 2.024, -0.5558, 1.924, -0.328, 1.674, -0.3071, 2.03, -0.1922, 1.962, -0.1922, 2.363, 0.5285, -1.45, 0.8008, -0.008056, 0.4623, -0.1545, 1.932, 0.7129, 2.251, -0.2318, 2.251, 0.83, -0.5558, 1.924, -0.7081, 1.594, -0.328, 1.674, 1.675, -1.125, 1.675, -0.1525, 1.334, -0.8196, 0.0621, -1.45, 0.3481, -0.423, -0.03955, -0.471, 1.352, -1.45, 1.675, -1.125, 1.334, -0.8196, 0.3426, -0.3177, 0.2868, -0.009868, -0.03955, -0.471, 0.3481, -0.423, 0.3426, -0.3177, -0.03955, -0.471, 0.3888, 1.479, -0.01015, 1.498, -0.03955, 0.3839, 0.3888, 0.1976, -0.03955, 0.3839, 0.205, 0.03774, 1.675, -0.4669, 1.866, -0.154, 1.852, -0.02221, 0.3888, 0.1976, 0.3888, 1.479, -0.03955, 0.3839, 0.4406, -1.177, 0.4541, 0.03774, 0.3481, -0.423, 0.4406, -1.177, 0.3481, -0.423, 0.0621, -1.45, 0.4623, -0.04406, 0.2868, -0.009868, 0.3426, -0.3177, 0.4623, -1.438, 0.4406, -1.177, 0.0621, -1.45, 1.675, -0.4669, 1.866, -0.5673, 1.866, -0.154, 0.3794, 0.06577, 0.3888, 0.1976, 0.205, 0.03774, -0.4822, 1.476, -0.3395, 0.1787, -0.3395, 1.479, -0.4822, 1.476, -0.7081, 0.3184, -0.3395, 0.1787, -0.4822, 1.476, -0.6546, 1.594, -0.7081, 0.3184, -0.4413, 1.583, -0.4822, 1.476, -0.3395, 1.479, -0.4822, 1.476, -0.4413, 1.583, -0.6546, 1.594, 1.297, 1.965, 1.651, 0.83, 1.673, 1.965, -1.085, -1.45, -0.8405, -0.1997, -1.45, -0.2342, 2.411, -0.8213, 2.075, -1.15, 2.411, -1.45, -0.8411, -0.05845, -1.109, 0.2949, -1.45, -0.2342, -0.8405, -0.1997, -0.8411, -0.05845, -1.45, -0.2342, -0.1394, 0.1787, -0.543, 0.1787, -0.7081, -1.311, 2.135, -0.6155, 2.075, -1.15, 2.411, -0.8213, 2.251, -0.1415, 2.449, 0.1687, 2.445, 0.2905, -0.03955, -1.45, -0.1394, 0.1787, -0.7081, -1.311, -0.7081, -1.301, -0.7222, 0.3032, -0.8405, -0.1997, -0.7081, -1.301, -0.8405, -0.1997, -1.085, -1.45, -0.7081, 0.3109, -1.109, 0.2949, -0.8411, -0.05845, -1.45, 2.45, -1.368, 2.037, -1.053, 2.45, 2.251, -0.1415, 2.449, -0.2318, 2.449, 0.1687, 2.265, -0.5551, 2.135, -0.6155, 2.411, -0.8213, 1.212, -0.02547, 1.334, -1.45, 1.334, 0.0344, 1.212, -0.02547, 0.9288, -1.341, 1.334, -1.45, 1.212, -0.02547, 1.002, 0.119, 0.9288, -1.341, 1.22, 0.1248, 1.212, -0.02547, 1.334, 0.0344, 1.212, -0.02547, 1.22, 0.1248, 1.002, 0.119, 0.6365, 0.06337, 0.5975, 0.371, 0.4323, 0.1901, 0.5975, 0.371, 0.6365, 0.06337, 0.8647, 0.2535, 0.2818, 1.0, 0.25, 0.7489, 0.5, 0.9041, 0.03183, 0.4977, 0.25, 0.5936, 0.0, 0.7488, 0.6365, 0.06337, 0.8647, 0.0, 0.8647, 0.2535, 0.5975, 0.371, 0.8647, 0.2535, 0.8016, 0.4977, 0.7818, 0.4977, 1.0, 0.5936, 0.75, 0.7489, 0.5, 0.9041, 0.25, 0.7489, 0.5, 0.5936, 0.0, 0.7488, 0.25, 0.5936, 0.25, 0.9041, 0.75, 0.9041, 0.5318, 1.0, 0.5, 0.7488, 1.0, 0.5936, 1.0, 0.9041, 0.75, 0.7489, 0.25, 0.7489, 0.2818, 0.4977, 0.5, 0.5936, 0.3693, 0.0, 0.4323, 0.2442, 0.1651, 0.1267, 0.0, 0.7488, 0.25, 0.9041, 0.03183, 1.0, 0.75, 0.9041, 0.5, 0.7488, 0.75, 0.5936, 0.75, 0.7489, 1.0, 0.9041, 0.7818, 1.0, 0.4323, 0.2442, 0.4323, 0.4977, 0.2041, 0.4343, 0.1651, 0.1267, 0.4323, 0.2442, 0.2041, 0.4343, 0.0, 0.3076, 0.1651, 0.1267, 0.2041, 0.4343, 0.75, 0.5936, 0.5, 0.7488, 0.5318, 0.4977, 2.132e-05, 0.04547, 2.132e-05, 2.132e-05, 1.0, 2.132e-05, 1.0, 0.04547, 2.357e-05, 0.05558, 2.364e-05, 2.357e-05, 1.0, 2.357e-05, 1.0, 0.05558, 1.0, 2.132e-05, 1.0, 0.04547, 2.132e-05, 0.04547, 2.132e-05, 2.134e-05, 1.0, 2.457e-05, 1.0, 0.05558, 2.357e-05, 0.05558, 2.357e-05, 2.357e-05, 0.3846, 0.8333, -1.0, 0.8333, -1.0, -1.0, 0.3846, -1.0, 2.0, 2.0, -1.0, 2.0, -1.0, -1.0, 2.0, -1.0, 1.677, 0.3902, 1.681, 0.2437, 1.75, 0.3425, -0.6618, -0.05166, -0.75, -0.2112, -0.5865, -0.207, -0.03826, -0.1529, 0.04982, -0.2184, 0.03877, 0.3303, 0.3873, 1.75, 0.2681, 1.27, 0.3873, 1.21, -0.75, -0.2112, -0.6383, -0.7403, -0.5865, -0.207, -0.6618, -0.05166, -0.5865, -0.207, -0.5627, 0.2414, 1.75, 0.3425, 1.681, 0.2437, 1.75, -0.1748, 0.03877, 0.3303, 0.04982, -0.2184, 0.1333, -0.08535, 1.49, -0.1281, 1.616, -0.1748, 1.616, 0.465, -0.5865, -0.207, -0.6383, -0.7403, -0.04245, -0.3542, 1.681, 0.2437, 1.616, -0.04366, 1.75, -0.1748, 0.04982, -0.2184, 0.1275, -0.75, 0.1333, -0.08535, 0.03877, 0.3303, 0.1333, -0.08535, 0.6731, 0.3872, -0.6383, -0.7403, -0.03826, -0.75, -0.04245, -0.3542, -0.5865, -0.207, -0.04245, -0.3542, -0.5627, 0.2414, -0.582, 0.3871, -0.5627, 0.2414, -0.03826, 0.2188, 0.1333, -0.08535, 0.1275, -0.75, 0.6731, -0.5856, 0.6731, 0.3872, 0.1333, -0.08535, 0.6731, -0.5856, 1.586, 0.9737, 1.703, 0.5651, 1.703, 1.537, -0.5627, 0.2414, -0.04245, -0.3542, -0.03826, 0.2188, 1.433, 0.5651, 1.433, 1.434, 1.272, 0.7499, 0.757, -0.6677, 1.272, -0.2556, 0.6816, 0.01531, 1.141, 0.5967, 0.6731, 0.1984, 0.6816, 0.01531, 1.272, 0.2362, 1.141, 0.5967, 0.6816, 0.01531, 1.272, -0.2556, 1.272, 0.2362, 0.6816, 0.01531, -0.6119, 0.3871, -0.1362, 0.438, -0.1362, 1.306, -0.7236, 1.064, -0.1362, 1.306, -0.6418, 1.652, 1.336, -0.09632, 1.273, 0.217, 1.272, -0.2704, -0.7236, 1.064, -0.6119, 0.3871, -0.1362, 1.306, 1.384, -0.75, 1.336, -0.09632, 1.272, -0.2704, 1.269, -0.75, 1.272, -0.2556, 0.757, -0.6677, 1.474, 0.1788, 1.41, 0.5651, 1.273, 0.217, -0.1362, 0.4297, -0.05148, 0.3871, -0.05148, 0.9049, 1.336, -0.09632, 1.474, 0.1788, 1.273, 0.217, -0.75, 1.217, -0.7236, 1.064, -0.6418, 1.652, 1.411, -0.1322, 1.49, -0.6659, 1.49, 0.02416, 1.411, -0.1322, 1.384, -0.75, 1.49, -0.6659, 1.411, -0.1322, 1.336, -0.09632, 1.384, -0.75, 1.474, 0.1788, 1.411, -0.1322, 1.49, 0.02416, 1.411, -0.1322, 1.474, 0.1788, 1.336, -0.09632, -0.03826, 1.676, 0.01971, 1.21, 0.1164, 1.676, 0.5885, 0.8105, 0.1817, 1.153, 0.1547, 0.3872, 1.586, 1.003, 1.433, 0.6289, 1.586, 0.5651, 0.04502, 1.148, -0.03826, 0.8024, 0.1547, 0.3872, 0.1817, 1.153, 0.04502, 1.148, 0.1547, 0.3872, 0.6731, 1.33, 0.6895, 0.886, 1.178, 0.5967, 1.493, 1.407, 1.433, 0.6289, 1.586, 1.003, 0.5885, 0.4315, 0.6475, 0.3872, 0.6475, 0.5754, 1.178, 1.368, 0.6731, 1.33, 1.178, 0.5967, 1.536, -0.6903, 1.586, -0.1748, 1.49, -0.2838, 0.5506, 1.21, 0.1817, 1.153, 0.5885, 0.8105, 0.01232, 1.21, -0.03826, 0.8024, 0.04502, 1.148, 0.2681, 1.661, 0.1164, 1.589, 0.2681, 1.21, 0.6495, 0.641, 0.5885, 0.641, 0.6016, 0.5754, 1.542, 1.399, 1.493, 1.407, 1.586, 1.003, 1.64, -0.2265, 1.689, -0.75, 1.689, -0.216, 1.64, -0.2265, 1.536, -0.6903, 1.689, -0.75, 1.64, -0.2265, 1.586, -0.1748, 1.536, -0.6903, 1.654, -0.1799, 1.64, -0.2265, 1.689, -0.216, 1.64, -0.2265, 1.654, -0.1799, 1.586, -0.1748, 0.3873, 1.75, 0.2681, 1.27, 0.3873, 1.21, -0.03826, -0.1529, 0.04982, -0.2184, 0.03877, 0.3303, 1.677, 0.3902, 1.681, 0.2437, 1.75, 0.3425, -0.75, -0.2112, -0.6383, -0.7403, -0.5865, -0.207, -0.6618, -0.05166, -0.5865, -0.207, -0.5627, 0.2414, -0.6618, -0.05166, -0.75, -0.2112, -0.5865, -0.207, 1.75, 0.3425, 1.681, 0.2437, 1.75, -0.1748, 0.03877, 0.3303, 0.04982, -0.2184, 0.1333, -0.08535, 1.49, -0.1281, 1.616, -0.1748, 1.616, 0.465, -0.5865, -0.207, -0.6383, -0.7403, -0.04245, -0.3542, 1.681, 0.2437, 1.616, -0.04366, 1.75, -0.1748, 0.04982, -0.2184, 0.1275, -0.75, 0.1333, -0.08535, 0.03877, 0.3303, 0.1333, -0.08535, 0.6731, 0.3872, -0.6383, -0.7403, -0.03826, -0.75, -0.04245, -0.3542, -0.5865, -0.207, -0.04245, -0.3542, -0.5627, 0.2414, -0.582, 0.3871, -0.5627, 0.2414, -0.03826, 0.2188, 0.1333, -0.08535, 0.1275, -0.75, 0.6731, -0.5856, 0.6731, 0.3872, 0.1333, -0.08535, 0.6731, -0.5856, 1.586, 0.9737, 1.703, 0.5651, 1.703, 1.537, -0.5627, 0.2414, -0.04245, -0.3542, -0.03826, 0.2188, 1.433, 0.5651, 1.433, 1.434, 1.272, 0.7499, 0.757, -0.6677, 1.272, -0.2556, 0.6816, 0.01531, 1.141, 0.5967, 0.6731, 0.1984, 0.6816, 0.01531, 1.272, 0.2362, 1.141, 0.5967, 0.6816, 0.01531, 1.272, -0.2556, 1.272, 0.2362, 0.6816, 0.01531, -0.6119, 0.3871, -0.1362, 0.438, -0.1362, 1.306, -0.7236, 1.064, -0.1362, 1.306, -0.6418, 1.652, 1.336, -0.09632, 1.273, 0.217, 1.272, -0.2704, -0.7236, 1.064, -0.6119, 0.3871, -0.1362, 1.306, 1.384, -0.75, 1.336, -0.09632, 1.272, -0.2704, 1.269, -0.75, 1.272, -0.2556, 0.757, -0.6677, 1.474, 0.1788, 1.41, 0.5651, 1.273, 0.217, -0.1362, 0.4297, -0.05148, 0.3871, -0.05148, 0.9049, 1.336, -0.09632, 1.474, 0.1788, 1.273, 0.217, -0.75, 1.217, -0.7236, 1.064, -0.6418, 1.652, 1.411, -0.1322, 1.49, -0.6659, 1.49, 0.02416, 1.411, -0.1322, 1.384, -0.75, 1.49, -0.6659, 1.411, -0.1322, 1.336, -0.09632, 1.384, -0.75, 1.474, 0.1788, 1.411, -0.1322, 1.49, 0.02416, 1.411, -0.1322, 1.474, 0.1788, 1.336, -0.09632, -0.03826, 1.676, 0.01971, 1.21, 0.1164, 1.676, 0.5885, 0.8105, 0.1817, 1.153, 0.1547, 0.3872, 1.586, 1.003, 1.433, 0.6289, 1.586, 0.5651, 0.04502, 1.148, -0.03826, 0.8024, 0.1547, 0.3872, 0.1817, 1.153, 0.04502, 1.148, 0.1547, 0.3872, 0.6731, 1.33, 0.6895, 0.886, 1.178, 0.5967, 1.493, 1.407, 1.433, 0.6289, 1.586, 1.003, 0.5885, 0.4315, 0.6475, 0.3872, 0.6475, 0.5754, 1.178, 1.368, 0.6731, 1.33, 1.178, 0.5967, 1.536, -0.6903, 1.586, -0.1748, 1.49, -0.2838, 0.5506, 1.21, 0.1817, 1.153, 0.5885, 0.8105, 0.01232, 1.21, -0.03826, 0.8024, 0.04502, 1.148, 0.2681, 1.661, 0.1164, 1.589, 0.2681, 1.21, 0.6495, 0.641, 0.5885, 0.641, 0.6016, 0.5754, 1.542, 1.399, 1.493, 1.407, 1.586, 1.003, 1.64, -0.2265, 1.689, -0.75, 1.689, -0.216, 1.64, -0.2265, 1.536, -0.6903, 1.689, -0.75, 1.64, -0.2265, 1.586, -0.1748, 1.536, -0.6903, 1.654, -0.1799, 1.64, -0.2265, 1.689, -0.216, 1.64, -0.2265, 1.654, -0.1799, 1.586, -0.1748])
me_cube_001.materials.append(mat_default)
me_cube_001.materials.append(mat_grass1)
me_cube_001.materials.append(mat_rock1)
me_cube_001.materials.append(mat_rock2)
me_cube_001.materials.append(mat_rock3)
me_cube_001.materials.append(mat_grid)
me_cube_001.use_remesh_preserve_volume = False
me_cube_001.use_remesh_preserve_attributes = False
me_cube_001.use_mirror_vertex_groups = False
me_cube_001.update()

# ---- objects
ob_suzanne = bpy.data.objects.new('Suzanne', me_suzanne)
ob_hemi = bpy.data.objects.new('Hemi', light_hemi)
ob_cube = bpy.data.objects.new('Cube', me_cube_001)
ob_camera = bpy.data.objects.new('Camera', cam_camera)

# ---- transforms, parenting, visibility, modifiers, constraints
ob_suzanne.location = (11.65, 1.079, 4.886)
ob_suzanne.scale = (19.2, 19.2, 19.2)
ob_suzanne.lineart.crease_threshold = 0.0
ob_hemi.location = (0.0, 0.0, 6.669)
ob_hemi.lineart.crease_threshold = 0.0
ob_cube.location = (0.0, 0.0, 0.0)
ob_cube.lineart.crease_threshold = 0.0
ob_camera.location = (7.481, -6.508, 5.344)
ob_camera.rotation_euler = (1.109, 0.0, 0.8149)
ob_camera.lock_rotations_4d = False
ob_camera.empty_display_type = 'ARROWS'
ob_camera.color = (0.0, 0.0, 0.0, 0.0)
ob_camera.display_type = 'WIRE'
ob_camera.lineart.crease_threshold = 0.0

# ---- collection membership
col_collection_1.objects.link(ob_suzanne)
col_collection_1.objects.link(ob_hemi)
col_collection_1.objects.link(ob_cube)
col_collection_1.objects.link(ob_camera)

# ---- scene / render settings (as saved in the file)
scene.camera = ob_camera
scene.frame_start = 1; scene.frame_end = 250; scene.frame_set(1)
scene.render.engine = 'BLENDER_EEVEE_NEXT'
scene.render.resolution_percentage = 50
scene.render.dither_intensity = 0.0
scene.cycles.use_denoising = False
scene.cycles.samples = 128
scene.cycles.sampling_pattern = 'TABULATED_SOBOL'
scene.cycles.use_adaptive_sampling = False
scene.cycles.use_light_tree = False
scene.cycles.blur_glossy = 0.0
scene.cycles.sample_clamp_indirect = 0.0
scene.view_settings.view_transform = 'Standard'
bpy.context.view_layer.update()
